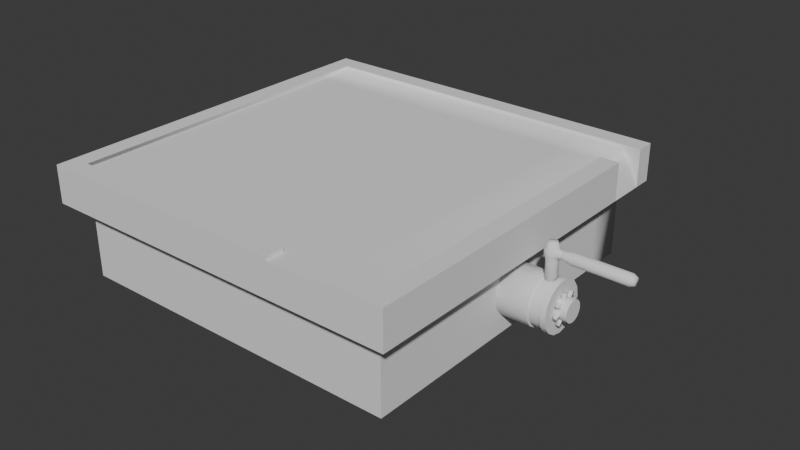 # Source: MapBoard1.blend  (saved by Blender 4.4.32; exported with 4.5.12 LTS)
import bpy
from mathutils import Matrix  # noqa: F401  (used for matrix-valued properties, if any)

bpy.ops.wm.read_factory_settings(use_empty=True)
scene = bpy.context.scene
scene.name = 'Scene'

# ---- collections
col_collection = bpy.data.collections.new('Collection'); scene.collection.children.link(col_collection)

# ---- world
world_world = bpy.data.worlds.new('World'); scene.world = world_world
world_world.use_nodes = True; world_world.node_tree.nodes.clear()
_N = world_world.node_tree.nodes; _L = world_world.node_tree.links
n0 = _N.new('ShaderNodeOutputWorld'); n0.name = 'World Output'; n0.location = (300, 300)
n1 = _N.new('ShaderNodeBackground'); n1.name = 'Background'; n1.location = (10, 300)
n1.inputs[0].default_value = (0.05088, 0.05088, 0.05088, 1.0)
_L.new(n1.outputs[0], n0.inputs[0])
n0.is_active_output = True
world_world.color = (0.05088, 0.05088, 0.05088)
world_world.sun_shadow_jitter_overblur = 0.0

# ---- meshes
me_cube = bpy.data.meshes.new('Cube')
me_cube.from_pydata([(-0.9, -0.9, -0.2), (-0.9, -0.9, 0.0), (-0.9, 0.9, -0.2), (0.9, -0.9, -0.2), (0.9, -0.9, 0.0), (0.9, 0.9, 0.0), (-1.0, 1.0, -0.2), (-1.0, -1.0, -0.2), (1.0, 1.0, -0.2), (1.0, -1.0, -0.2), (-0.9, -0.9, -0.6), (0.9, -0.9, -0.6), (0.9, 0.9, -0.6), (-1.0, -1.0, 0.0), (-1.0, 1.0, 0.0), (1.0, 1.0, 0.0), (1.0, -1.0, 0.0), (-0.9, -0.9, -0.01899), (-0.9, 0.9, -0.01899), (0.9, -0.9, -0.01899), (-1.0, 0.698, -0.2), (-1.0, 0.698, 0.0), (1.0, 0.698, -0.2), (1.0, 0.698, 0.0), (-0.9, 0.698, -0.2), (0.9, 0.698, -0.2), (-0.9, 0.698, -0.6), (0.9, 0.698, -0.6), (-0.9, 0.698, 0.0), (0.9, 0.698, 0.0), (-0.9, 0.698, -0.01899), (0.9, 0.698, -0.01899), (-1.0, 0.9, 0.0), (1.0, 0.9, -0.2), (0.9, 0.9, -0.2), (-0.9, 0.9, 0.0), (-1.0, 0.9, -0.2), (1.0, 0.9, 0.0), (-0.9, 0.9, -0.6), (0.9, 0.9, -0.01899), (0.9457, 0.9006, -0.0655), (0.9664, 0.9006, -0.0993), (0.9664, 0.6986, -0.0993), (0.9457, 0.6986, -0.0655), (0.6574, 1.0, -0.2), (0.6574, 1.0, 0.0), (0.6574, -1.0, -0.2), (0.6574, -1.0, 0.0), (0.6574, -0.9, -0.2), (0.6574, -0.9, -0.6), (0.6574, -0.9, 0.0), (0.6574, -0.9, -0.01899), (0.6574, 0.698, -0.01899), (0.6574, 0.698, -0.6), (0.6574, 0.9, -0.2), (0.6574, 0.9, -0.6), (0.6574, 0.9, 0.0), (0.6574, 0.9, -0.01899), (0.3897, 1.0, -0.2), (0.3897, -1.0, 0.0), (0.3897, -0.9, 0.0), (0.3897, -0.9, -0.01899), (0.3897, 0.698, -0.6), (0.3897, 0.9, -0.2), (0.3897, 0.9, -0.6), (0.3897, 1.0, 0.0), (0.3897, -1.0, -0.2), (0.3897, -0.9, -0.2), (0.3897, -0.9, -0.6), (0.3897, 0.698, -0.01899), (0.3897, 0.9, 0.0), (0.3897, 0.9, -0.01899), (1.0, -1.0, -0.02696), (0.6574, -1.0, -0.01899), (0.3897, -1.0, -0.01899)], [], [(36, 32, 14, 6), (44, 45, 15, 8), (22, 23, 16, 72, 9), (66, 74, 13, 7), (25, 3, 11, 27), (50, 4, 19, 51), (24, 0, 7, 20), (63, 2, 6, 58), (34, 8, 33), (48, 3, 9, 46), (53, 27, 11, 49), (67, 0, 10, 68), (54, 34, 12, 55), (35, 14, 32), (56, 5, 15, 45), (29, 4, 16, 23), (60, 1, 13, 59), (69, 30, 17, 61), (70, 35, 18, 71), (28, 1, 17, 30), (35, 28, 30, 18), (4, 29, 31, 19), (71, 18, 30, 69), (1, 28, 21, 13), (0, 24, 26, 10), (55, 12, 27, 53), (3, 25, 22, 9), (2, 24, 20, 36), (34, 25, 27, 12), (7, 13, 21, 20), (8, 15, 37, 33), (2, 36, 6), (5, 37, 15), (5, 39, 40, 37), (28, 35, 32, 21), (24, 2, 38, 26), (41, 42, 22, 33), (20, 21, 32, 36), (42, 41, 40, 43), (39, 31, 43, 40), (37, 40, 41, 33), (43, 31, 29, 23), (23, 22, 42, 43), (64, 55, 53, 62), (39, 57, 52, 31), (5, 56, 57, 39), (31, 52, 51, 19), (4, 50, 47, 16), (70, 56, 45, 65), (63, 54, 55, 64), (3, 48, 49, 11), (62, 53, 49, 68), (67, 48, 46, 66), (34, 54, 44, 8), (13, 74, 59), (9, 72, 73, 46), (58, 65, 45, 44), (6, 14, 65, 58), (1, 60, 61, 17), (0, 67, 66, 7), (26, 62, 68, 10), (2, 63, 64, 38), (35, 70, 65, 14), (38, 64, 62, 26), (57, 71, 69, 52), (56, 70, 71, 57), (52, 69, 61, 51), (73, 72, 16, 47), (48, 67, 68, 49), (54, 63, 58, 44), (61, 60, 59, 74), (47, 50, 51, 73), (51, 61, 74, 73), (46, 73, 74, 66)])
me_cube.polygons.foreach_set('use_smooth', [True] * 74)
_k = set([(0, 10), (0, 24), (0, 67), (1, 28), (1, 60), (2, 24), (2, 63), (3, 11), (3, 25), (3, 48), (4, 29), (4, 50), (5, 37), (5, 56), (6, 14), (6, 36), (6, 58), (7, 13), (7, 20), (7, 66), (8, 15), (8, 33), (8, 44), (9, 22), (9, 46), (9, 72), (10, 26), (10, 68), (11, 27), (11, 49), (12, 27), (13, 21), (13, 59), (14, 32), (14, 65), (15, 37), (15, 45), (16, 23), (16, 47), (16, 72), (17, 30), (17, 61), (18, 30), (19, 31), (19, 51), (20, 36), (21, 32), (22, 23), (22, 42), (23, 29), (26, 38), (28, 35), (31, 43), (33, 37), (33, 41), (34, 54), (35, 70), (39, 40), (40, 41), (42, 43), (44, 58), (45, 65), (46, 66), (47, 50), (47, 73), (48, 67), (49, 68), (50, 51), (51, 61), (51, 73), (54, 63), (56, 70), (59, 60), (59, 74), (60, 61), (61, 74), (73, 74)])
me_cube.attributes.new('sharp_edge', 'BOOLEAN', 'EDGE').data.foreach_set('value', [ (min(e.vertices), max(e.vertices)) in _k for e in me_cube.edges])
_uv = me_cube.uv_layers.new(name='UVMap')
_uv.uv.foreach_set('vector', [0.375, 0.1875, 0.625, 0.1875, 0.625, 0.25, 0.375, 0.25, 0.375, 0.375, 0.625, 0.375, 0.625, 0.5, 0.375, 0.5, 0.375, 0.625, 0.625, 0.625, 0.625, 0.75, 0.5913, 0.75, 0.375, 0.75, 0.375, 0.9375, 0.574, 0.9375, 0.625, 1.0, 0.375, 1.0, 0.3624, 0.625, 0.3624, 0.7374, 0.3624, 0.7374, 0.3624, 0.625, 0.75, 0.7372, 0.6378, 0.7372, 0.6378, 0.7372, 0.75, 0.7372, 0.1376, 0.625, 0.1376, 0.7374, 0.125, 0.75, 0.125, 0.625, 0.1938, 0.5126, 0.1376, 0.5126, 0.125, 0.5, 0.1875, 0.5, 0.3624, 0.5126, 0.375, 0.5, 0.375, 0.5625, 0.25, 0.7374, 0.3624, 0.7374, 0.375, 0.75, 0.25, 0.75, 0.25, 0.625, 0.3624, 0.625, 0.3624, 0.7374, 0.25, 0.7374, 0.1938, 0.7374, 0.1376, 0.7374, 0.1376, 0.7374, 0.1938, 0.7374, 0.25, 0.5126, 0.3624, 0.5126, 0.3624, 0.5126, 0.25, 0.5126, 0.8622, 0.5128, 0.875, 0.5, 0.875, 0.5625, 0.75, 0.5128, 0.6378, 0.5128, 0.625, 0.5, 0.75, 0.5, 0.6378, 0.625, 0.6378, 0.7372, 0.625, 0.75, 0.625, 0.625, 0.8061, 0.7372, 0.8622, 0.7372, 0.875, 0.75, 0.8125, 0.75, 0.8061, 0.625, 0.8622, 0.625, 0.8622, 0.7372, 0.8061, 0.7372, 0.8061, 0.5128, 0.8622, 0.5128, 0.8622, 0.5128, 0.8061, 0.5128, 0.8622, 0.625, 0.8622, 0.7372, 0.8622, 0.7372, 0.8622, 0.625, 0.8622, 0.5689, 0.8622, 0.625, 0.8622, 0.625, 0.8622, 0.5689, 0.6378, 0.7372, 0.6378, 0.625, 0.6378, 0.625, 0.6378, 0.7372, 0.8061, 0.5689, 0.8622, 0.5689, 0.8622, 0.625, 0.8061, 0.625, 0.8622, 0.7372, 0.8622, 0.625, 0.875, 0.625, 0.875, 0.75, 0.1376, 0.7374, 0.1376, 0.625, 0.1376, 0.625, 0.1376, 0.7374, 0.25, 0.5688, 0.3624, 0.5688, 0.3624, 0.625, 0.25, 0.625, 0.3624, 0.7374, 0.3624, 0.625, 0.375, 0.625, 0.375, 0.75, 0.1376, 0.5688, 0.1376, 0.625, 0.125, 0.625, 0.125, 0.5625, 0.3624, 0.5688, 0.3624, 0.625, 0.3624, 0.625, 0.3624, 0.5688, 0.375, 0.0, 0.625, 0.0, 0.625, 0.125, 0.375, 0.125, 0.375, 0.5, 0.625, 0.5, 0.625, 0.5625, 0.375, 0.5625, 0.1376, 0.5688, 0.125, 0.5625, 0.125, 0.5, 0.6378, 0.5689, 0.625, 0.5625, 0.625, 0.5, 0.6378, 0.5689, 0.6378, 0.5689, 0.3947, 0.3521, 0.625, 0.5625, 0.8622, 0.625, 0.8622, 0.5689, 0.875, 0.5625, 0.875, 0.625, 0.1376, 0.625, 0.1376, 0.5688, 0.1376, 0.5688, 0.1376, 0.625, 0.2676, 0.2387, 0.2676, 0.2622, 0.0, 0.0, 0.0, 0.0, 0.375, 0.125, 0.625, 0.125, 0.625, 0.1875, 0.375, 0.1875, 0.2676, 0.2622, 0.2676, 0.2387, 0.3947, 0.3521, 0.3947, 0.3868, 0.6378, 0.5689, 0.6378, 0.625, 0.3947, 0.3868, 0.3947, 0.3521, 0.625, 0.5625, 0.3947, 0.3521, 0.2676, 0.2387, 0.0, 0.0, 0.3947, 0.3868, 0.6378, 0.625, 0.6378, 0.625, 0.625, 0.625, 0.625, 0.625, 0.375, 0.625, 0.2676, 0.2622, 0.3947, 0.3868, 0.1938, 0.5688, 0.25, 0.5688, 0.25, 0.625, 0.1938, 0.625, 0.6378, 0.5689, 0.75, 0.5689, 0.75, 0.625, 0.6378, 0.625, 0.6378, 0.5128, 0.75, 0.5128, 0.75, 0.5128, 0.6378, 0.5128, 0.6378, 0.625, 0.75, 0.625, 0.75, 0.7372, 0.6378, 0.7372, 0.6378, 0.7372, 0.75, 0.7372, 0.75, 0.75, 0.625, 0.75, 0.8061, 0.5128, 0.75, 0.5128, 0.75, 0.5, 0.8125, 0.5, 0.1938, 0.5126, 0.25, 0.5126, 0.25, 0.5126, 0.1938, 0.5126, 0.3624, 0.7374, 0.25, 0.7374, 0.25, 0.7374, 0.3624, 0.7374, 0.1938, 0.625, 0.25, 0.625, 0.25, 0.7374, 0.1938, 0.7374, 0.1938, 0.7374, 0.25, 0.7374, 0.25, 0.75, 0.1875, 0.75, 0.3624, 0.5126, 0.25, 0.5126, 0.25, 0.5, 0.375, 0.5, 0.625, 1.0, 0.574, 0.9375, 0.625, 0.9375, 0.375, 0.75, 0.5913, 0.75, 0.5724, 0.875, 0.375, 0.875, 0.375, 0.3125, 0.625, 0.3125, 0.625, 0.375, 0.375, 0.375, 0.375, 0.25, 0.625, 0.25, 0.625, 0.3125, 0.375, 0.3125, 0.8622, 0.7372, 0.8061, 0.7372, 0.8061, 0.7372, 0.8622, 0.7372, 0.1376, 0.7374, 0.1938, 0.7374, 0.1875, 0.75, 0.125, 0.75, 0.1376, 0.625, 0.1938, 0.625, 0.1938, 0.7374, 0.1376, 0.7374, 0.1376, 0.5126, 0.1938, 0.5126, 0.1938, 0.5126, 0.1376, 0.5126, 0.8622, 0.5128, 0.8061, 0.5128, 0.8125, 0.5, 0.875, 0.5, 0.1376, 0.5688, 0.1938, 0.5688, 0.1938, 0.625, 0.1376, 0.625, 0.75, 0.5689, 0.8061, 0.5689, 0.8061, 0.625, 0.75, 0.625, 0.75, 0.5128, 0.8061, 0.5128, 0.8061, 0.5128, 0.75, 0.5128, 0.75, 0.625, 0.8061, 0.625, 0.8061, 0.7372, 0.75, 0.7372, 0.5724, 0.875, 0.5913, 0.75, 0.625, 0.75, 0.625, 0.875, 0.25, 0.7374, 0.1938, 0.7374, 0.1938, 0.7374, 0.25, 0.7374, 0.25, 0.5126, 0.1938, 0.5126, 0.1875, 0.5, 0.25, 0.5, 0.8061, 0.7372, 0.8061, 0.7372, 0.625, 0.9375, 0.574, 0.9375, 0.625, 0.875, 0.75, 0.7372, 0.75, 0.7372, 0.5724, 0.875, 0.75, 0.7372, 0.8061, 0.7372, 0.574, 0.9375, 0.5724, 0.875, 0.375, 0.875, 0.5724, 0.875, 0.574, 0.9375, 0.375, 0.9375])
me_cube.update()
me_cube.normals_split_custom_set([tuple(v) for v in zip(*[iter([-1.0, 0.0, 0.0, -1.0, 0.0, 0.0, -1.0, 0.0, 0.0, -1.0, 0.0, 0.0, 0.0, 1.0, 0.0, 0.0, 1.0, 0.0, 0.0, 1.0, 0.0, 0.0, 1.0, 0.0, 1.0, 0.0, 0.0, 1.0, 0.0, 0.0, 1.0, 0.0, 0.0, 1.0, 0.0, 0.0, 1.0, 0.0, 0.0, 0.0, -1.0, 0.0, 0.0, -1.0, 0.0, 0.0, -1.0, 0.0, 0.0, -1.0, 0.0, 1.0, 0.0, 0.0, 1.0, 0.0, 0.0, 1.0, 0.0, 0.0, 1.0, 0.0, 0.0, 0.0, 1.0, 0.0, -0.7071, 0.7071, 0.0, -0.7071, 0.7071, 0.0, 0.0, 1.0, 0.0, 0.0, 0.0, -1.0, 0.0, 0.0, -1.0, 0.0, 0.0, -1.0, 0.0, 0.0, -1.0, 0.0, 0.0, -1.0, 0.0, 0.0, -1.0, 0.0, 0.0, -1.0, 0.0, 0.0, -1.0, 0.0, 0.0, -1.0, 0.0, 0.0, -1.0, 0.0, 0.0, -1.0, 0.0, 0.0, -1.0, 0.0, 0.0, -1.0, 0.0, 0.0, -1.0, 0.0, 0.0, -1.0, 0.0, 0.0, -1.0, 0.0, 0.0, -1.0, 0.0, 0.0, -1.0, 0.0, 0.0, -1.0, 0.0, -1.0, 0.0, 0.0, -1.0, 0.0, 0.0, -1.0, 0.0, 0.0, -1.0, 0.0, 0.0, 1.0, 0.0, 0.7071, 0.7071, 0.0, 0.5774, 0.5774, -0.5774, 0.0, 0.7071, -0.7071, 0.0, 0.0, 1.0, 0.0, 0.0, 1.0, 0.0, 0.0, 1.0, 0.0, 0.0, 1.0, 0.0, 0.0, 1.0, 0.0, 0.0, 1.0, 0.0, 0.0, 1.0, 0.0, 0.0, 1.0, 0.0, 0.0, 1.0, 0.0, 0.0, 1.0, 0.0, 0.0, 1.0, 0.0, 0.0, 1.0, 0.0, 0.0, 1.0, 0.0, 0.0, 1.0, 0.0, 0.0, 1.0, -6.251e-09, -2.074e-08, 1.0, 2.711e-09, -1.844e-08, 1.0, 5.423e-09, 0.0, 1.0, -1.035e-08, 0.0, 1.0, 0.0, -1.0, 0.0, 0.7071, -0.7071, 0.0, 0.5774, -0.5774, 0.5774, -1.522e-09, -0.7071, 0.7071, 1.0, 0.0, 0.0, 0.7071, 0.7071, 0.0, 0.7071, 0.7071, 0.0, 1.0, 0.0, 0.0, 0.7071, -0.7071, 0.0, 1.0, 0.0, 0.0, 1.0, 0.0, 0.0, 0.5774, -0.5774, 0.5774, -0.7071, 0.7071, 0.0, -0.7076, 0.7066, 0.005518, -0.5542, 0.8323, 0.006501, -0.7071, 0.7071, 0.0, -1.522e-09, -0.7071, 0.7071, 0.5774, -0.5774, 0.5774, 2.711e-09, -1.844e-08, 1.0, -6.251e-09, -2.074e-08, 1.0, 0.0, 0.0, 1.0, 0.0, 0.0, 1.0, 0.0, 0.0, 1.0, 0.0, 0.0, 1.0, -1.0, 0.0, 0.0, -1.0, 0.0, 0.0, -1.0, 0.0, 0.0, -1.0, 0.0, 0.0, 0.0, 0.7071, -0.7071, 0.5774, 0.5774, -0.5774, 0.0, 0.0, -1.0, 0.0, 0.0, -1.0, 0.0, 0.0, -1.0, 0.0, 0.0, -1.0, 0.0, 0.0, -1.0, 0.0, 0.0, -1.0, 0.0, 0.0, -1.0, 0.0, 0.0, -1.0, 0.0, 0.0, -1.0, 0.0, 0.0, -1.0, 0.7071, 0.7071, 0.0, 1.0, 0.0, 0.0, 1.0, 0.0, 0.0, 0.5774, 0.5774, -0.5774, -1.0, 0.0, 0.0, -1.0, 0.0, 0.0, -1.0, 0.0, 0.0, -1.0, 0.0, 0.0, 1.0, 0.0, 0.0, 1.0, 0.0, 0.0, 1.0, 0.0, 0.0, 1.0, 0.0, 0.0, 0.0, 0.0, -1.0, 0.0, 0.0, -1.0, 0.0, 0.0, -1.0, 0.0, 0.0, 1.0, 0.0, 0.0, 1.0, 0.0, 0.0, 1.0, 0.0007417, -1.0, -0.003905, 0.2314, -0.806, 0.5448, -0.007516, -1.0, -0.004269, -0.005545, -1.0, -0.005044, 0.0, 0.0, 1.0, 0.0, 0.0, 1.0, 0.0, 0.0, 1.0, 0.0, 0.0, 1.0, -1.0, 0.0, 0.0, -0.7071, 0.7071, 0.0, -0.5774, 0.5774, -0.5774, -1.0, 0.0, 0.0, 0.9066, 2.545e-08, 0.4221, 0.9067, 2.537e-08, 0.4218, 0.9487, 0.0, 0.3162, 0.9487, 0.0, 0.3162, -1.0, 0.0, 0.0, -1.0, 0.0, 0.0, -1.0, 0.0, 0.0, -1.0, 0.0, 0.0, 0.9067, 2.537e-08, 0.4218, 0.9066, 2.545e-08, 0.4221, 0.7882, 1.011e-08, 0.6154, 0.7878, 9.837e-09, 0.616, 0.2314, -0.806, 0.5448, 0.2542, -2.086e-08, 0.9671, 0.7878, 9.837e-09, 0.616, 0.7882, 1.011e-08, 0.6154, -0.005545, -1.0, -0.005044, -0.007516, -1.0, -0.004269, -0.01447, -0.9999, -0.001531, -0.01447, -0.9999, -0.001531, 0.007516, 1.0, 0.004268, -0.5542, 0.8323, 0.006501, -0.7076, 0.7066, 0.005518, 0.005544, 1.0, 0.005044, 0.005544, 1.0, 0.005044, 0.01447, 0.9999, 0.001531, 0.01447, 0.9999, 0.001531, 0.007516, 1.0, 0.004268, 0.0, 0.7071, -0.7071, 0.0, 0.7071, -0.7071, 0.0, 0.0, -1.0, 0.0, 0.0, -1.0, 0.2314, -0.806, 0.5448, -4.881e-09, -0.7071, 0.7071, -9.982e-09, -1.844e-08, 1.0, 0.2542, -2.086e-08, 0.9671, 0.0007417, -1.0, -0.003905, 0.0, -1.0, 0.0, -4.881e-09, -0.7071, 0.7071, 0.2314, -0.806, 0.5448, 0.2542, -2.086e-08, 0.9671, -9.982e-09, -1.844e-08, 1.0, -1.306e-08, 0.0, 1.0, 0.0, 0.0, 1.0, 0.0, 0.0, 1.0, 0.0, 0.0, 1.0, 0.0, 0.0, 1.0, 0.0, 0.0, 1.0, 0.0, 0.0, 1.0, 0.0, 0.0, 1.0, 0.0, 0.0, 1.0, 0.0, 0.0, 1.0, 0.0, 1.0, 0.0, 0.0, 1.0, 0.0, 0.0, 0.7071, -0.7071, 0.0, 0.7071, -0.7071, 0.0, -1.0, 0.0, 0.0, -1.0, 0.0, 0.0, -1.0, 0.0, 0.0, -1.0, 0.0, 0.0, 0.0, -1.0, 0.0, 0.0, -1.0, 0.0, 0.0, -1.0, 0.0, 0.0, -1.0, 0.0, 0.0, -1.0, 0.0, 0.0, -1.0, 0.0, 0.0, -1.0, 0.0, 0.0, -1.0, 0.0, 0.0, -1.0, 0.0, 0.0, -1.0, 0.0, 0.0, -1.0, 0.0, 0.0, -1.0, 0.0, -1.0, 0.0, 0.0, -1.0, 0.0, 0.0, -1.0, 0.0, 0.0, -1.0, 0.0, 0.0, -1.0, 0.0, 0.0, -1.0, 0.0, 0.0, -1.0, 0.0, 0.0, 1.0, 0.0, 0.0, 1.0, 0.0, 0.0, 1.0, 0.0, 0.0, 1.0, 0.0, 0.0, 1.0, 0.0, 0.0, 1.0, 0.0, 0.0, 1.0, 0.0, 0.0, 1.0, 0.0, 0.7071, 0.7071, 0.0, 0.0, 1.0, 0.0, 0.0, 1.0, 0.0, 0.7071, 0.7071, 0.0, 0.0, 0.0, -1.0, 0.0, 0.0, -1.0, 0.0, 0.0, -1.0, 0.0, 0.0, -1.0, 0.0, 0.0, -1.0, 0.0, 0.0, -1.0, 0.0, 0.0, -1.0, 0.0, 0.0, -1.0, -0.7071, 0.7071, 0.0, 0.0, 1.0, 0.0, 0.0, 0.7071, -0.7071, -0.5774, 0.5774, -0.5774, 0.0, 0.0, 1.0, 0.0, 0.0, 1.0, 0.0, 0.0, 1.0, 0.0, 0.0, 1.0, -0.5774, 0.5774, -0.5774, 0.0, 0.7071, -0.7071, 0.0, 0.0, -1.0, 0.0, 0.0, -1.0, -4.881e-09, -0.7071, 0.7071, -1.522e-09, -0.7071, 0.7071, -6.251e-09, -2.074e-08, 1.0, -9.982e-09, -1.844e-08, 1.0, 0.0, -1.0, 0.0, 0.0, -1.0, 0.0, -1.522e-09, -0.7071, 0.7071, -4.881e-09, -0.7071, 0.7071, -9.982e-09, -1.844e-08, 1.0, -6.251e-09, -2.074e-08, 1.0, -1.035e-08, 0.0, 1.0, -1.306e-08, 0.0, 1.0, 0.0, -1.0, 0.0, 0.0, -1.0, 0.0, 0.0, -1.0, 0.0, 0.0, -1.0, 0.0, 0.0, -1.0, 0.0, 0.0, -1.0, 0.0, 0.0, -1.0, 0.0, 0.0, -1.0, 0.0, 0.0, 0.0, -1.0, 0.0, 0.0, -1.0, 0.0, 0.0, -1.0, 0.0, 0.0, -1.0, 1.0, 0.0, 0.0, 1.0, 0.0, 0.0, 1.0, 0.0, 0.0, 1.0, 0.0, 0.0, -1.0, -3.632e-07, 0.0, -1.0, -3.632e-07, 0.0, -1.0, -3.632e-07, 0.0, -1.0, -3.632e-07, 0.0, -1.304e-08, -3.725e-08, 1.0, -1.304e-08, -3.725e-08, 1.0, -1.304e-08, -3.725e-08, 1.0, -1.304e-08, -3.725e-08, 1.0, 0.0, -1.0, 0.0, 0.0, -1.0, 0.0, 0.0, -1.0, 0.0, 0.0, -1.0, 0.0])] * 3)])
me_cylinder = bpy.data.meshes.new('Cylinder')
me_cylinder.from_pydata([(-0.1306, 0.1306, 0.0), (0.258, 0.05557, -1.709e-09), (-0.1306, 0.1206, -0.04997), (0.258, 0.05134, -0.02127), (-0.1306, 0.09232, -0.09232), (0.258, 0.0393, -0.0393), (-0.1306, 0.04997, -0.1206), (0.258, 0.02127, -0.05134), (-0.1306, 5.798e-17, -0.1306), (0.258, 5.798e-17, -0.05557), (-0.1306, -0.04997, -0.1206), (0.258, -0.02127, -0.05134), (-0.1306, -0.09232, -0.09232), (0.258, -0.0393, -0.0393), (-0.1306, -0.1206, -0.04997), (0.258, -0.05134, -0.02127), (-0.1306, -0.1306, 0.0), (0.258, -0.05557, -1.709e-09), (-0.1306, -0.1206, 0.04997), (0.258, -0.05134, 0.02127), (-0.1306, -0.09232, 0.09232), (0.258, -0.0393, 0.0393), (-0.1306, -0.04997, 0.1206), (0.258, -0.02127, 0.05134), (-0.1306, 5.798e-17, 0.1306), (0.258, 5.798e-17, 0.05557), (-0.1306, 0.04997, 0.1206), (0.258, 0.02127, 0.05134), (-0.1306, 0.09232, 0.09232), (0.258, 0.0393, 0.0393), (-0.1306, 0.1206, 0.04997), (0.258, 0.05134, 0.02127), (0.1622, 0.1212, -2.138e-10), (0.1622, 0.112, -0.04638), (0.1622, 0.08569, -0.08569), (0.1622, 0.04638, -0.112), (0.1622, 5.798e-17, -0.1212), (0.1622, -0.04638, -0.112), (0.1622, -0.08569, -0.08569), (0.1622, -0.112, -0.04638), (0.1622, -0.1212, -2.138e-10), (0.1622, -0.112, 0.04638), (0.1622, -0.08569, 0.08569), (0.1622, -0.04638, 0.112), (0.1622, 5.798e-17, 0.1212), (0.1622, 0.04638, 0.112), (0.1622, 0.08569, 0.08569), (0.1622, 0.112, 0.04638), (0.2279, 0.1212, -2.138e-10), (0.2279, 0.1206, -0.04997), (0.2279, 0.09232, -0.09232), (0.2279, 0.04997, -0.1206), (0.2279, 5.798e-17, -0.1306), (0.2279, -0.04997, -0.1206), (0.2279, -0.09232, -0.09232), (0.2279, -0.1206, -0.04997), (0.2279, -0.1306, 0.0), (0.2279, -0.1206, 0.04997), (0.2279, -0.09232, 0.09232), (0.2279, -0.04997, 0.1206), (0.2279, 5.798e-17, 0.1306), (0.2279, 0.04997, 0.1206), (0.2279, 0.09232, 0.09232), (0.2279, 0.1206, 0.04997), (0.1622, 0.1206, 0.04997), (0.1622, 0.1306, 0.0), (0.1622, 0.09232, 0.09232), (0.1622, 0.04997, 0.1206), (0.1622, 5.798e-17, 0.1306), (0.1622, -0.04997, 0.1206), (0.1622, -0.09232, 0.09232), (0.1622, -0.1206, 0.04997), (0.1622, -0.1306, 0.0), (0.1622, -0.1206, -0.04997), (0.1622, -0.09232, -0.09232), (0.1622, -0.04997, -0.1206), (0.1622, 5.798e-17, -0.1306), (0.1622, 0.04997, -0.1206), (0.1622, 0.09232, -0.09232), (0.1622, 0.1206, -0.04997), (0.2279, 0.112, 0.04638), (0.2279, 0.1306, 0.0), (0.2279, 0.08569, 0.08569), (0.2279, 0.04638, 0.112), (0.2279, 5.798e-17, 0.1212), (0.2279, -0.04638, 0.112), (0.2279, -0.08569, 0.08569), (0.2279, -0.112, 0.04638), (0.2279, -0.1212, -2.138e-10), (0.2279, -0.112, -0.04638), (0.2279, -0.08569, -0.08569), (0.2279, -0.04638, -0.112), (0.2279, 5.798e-17, -0.1212), (0.2279, 0.04638, -0.112), (0.2279, 0.08569, -0.08569), (0.2279, 0.112, -0.04638), (0.258, 0.1206, -0.04997), (0.258, 0.1306, 0.0), (0.258, 0.09232, -0.09232), (0.258, 0.04997, -0.1206), (0.258, 5.798e-17, -0.1306), (0.258, -0.04997, -0.1206), (0.258, -0.09232, -0.09232), (0.258, -0.1206, -0.04997), (0.258, -0.1306, 0.0), (0.258, -0.1206, 0.04997), (0.258, -0.09232, 0.09232), (0.258, -0.04997, 0.1206), (0.258, 5.798e-17, 0.1306), (0.258, 0.04997, 0.1206), (0.258, 0.09232, 0.09232), (0.258, 0.1206, 0.04997), (0.3167, 0.05134, -0.02127), (0.3167, 0.05557, -1.709e-09), (0.3167, 0.0393, -0.0393), (0.3167, 0.02127, -0.05134), (0.3167, -5.149e-09, -0.05557), (0.3167, -0.02127, -0.05134), (0.3167, -0.0393, -0.0393), (0.3167, -0.05134, -0.02127), (0.3167, -0.05557, -1.709e-09), (0.3167, -0.05134, 0.02127), (0.3167, -0.0393, 0.0393), (0.3167, -0.02127, 0.05134), (0.3167, -5.149e-09, 0.05557), (0.3167, 0.02127, 0.05134), (0.3167, 0.0393, 0.0393), (0.3167, 0.05134, 0.02127), (0.2663, 0.02127, 0.05134), (0.2834, 0.02127, 0.05134), (0.2834, 0.0393, 0.0393), (0.2663, 0.0393, 0.0393), (0.2663, -0.0393, -0.0393), (0.2834, -0.0393, -0.0393), (0.2834, -0.05134, -0.02127), (0.2663, -0.05134, -0.02127), (0.2834, 0.05134, 0.02127), (0.2663, 0.05134, 0.02127), (0.2834, -0.05557, -1.709e-09), (0.2663, -0.05557, -1.709e-09), (0.2663, 0.05557, -1.709e-09), (0.2834, 0.05557, -1.709e-09), (0.2834, 0.05134, -0.02127), (0.2663, 0.05134, -0.02127), (0.2834, -0.05134, 0.02127), (0.2663, -0.05134, 0.02127), (0.2834, 0.0393, -0.0393), (0.2663, 0.0393, -0.0393), (0.2834, -0.0393, 0.0393), (0.2663, -0.0393, 0.0393), (0.2834, 0.02127, -0.05134), (0.2663, 0.02127, -0.05134), (0.2834, -0.02127, 0.05134), (0.2663, -0.02127, 0.05134), (0.2834, -3.432e-09, -0.05557), (0.2663, -1.716e-09, -0.05557), (0.2834, -3.432e-09, 0.05557), (0.2663, -1.716e-09, 0.05557), (0.2834, -0.02127, -0.05134), (0.2663, -0.02127, -0.05134), (0.2663, 0.03649, 0.07412), (0.2834, 0.03649, 0.07412), (0.2834, 0.05452, 0.06207), (0.2663, 0.05452, 0.06207), (0.2663, -0.05452, -0.06207), (0.2834, -0.05452, -0.06207), (0.2834, -0.07821, -0.02661), (0.2663, -0.07821, -0.02661), (0.2834, 0.07821, 0.02661), (0.2663, 0.07821, 0.02661), (0.2834, -0.08244, -0.005345), (0.2663, -0.08244, -0.005345), (0.2663, 0.08244, 0.005345), (0.2834, 0.08244, 0.005345), (0.2834, 0.07412, -0.03649), (0.2663, 0.07412, -0.03649), (0.2834, -0.07412, 0.03649), (0.2663, -0.07412, 0.03649), (0.2834, 0.06207, -0.05452), (0.2663, 0.06207, -0.05452), (0.2834, -0.06207, 0.05452), (0.2663, -0.06207, 0.05452), (0.2834, 0.02661, -0.07821), (0.2663, 0.02661, -0.07821), (0.2834, -0.02661, 0.07821), (0.2663, -0.02661, 0.07821), (0.2834, 0.005345, -0.08244), (0.2663, 0.005345, -0.08244), (0.2834, -0.005345, 0.08244), (0.2663, -0.005345, 0.08244), (0.2834, -0.03649, -0.07412), (0.2663, -0.03649, -0.07412)], [], [(81, 97, 96, 49), (49, 96, 98, 50), (50, 98, 99, 51), (51, 99, 100, 52), (52, 100, 101, 53), (53, 101, 102, 54), (54, 102, 103, 55), (55, 103, 104, 56), (56, 104, 105, 57), (57, 105, 106, 58), (58, 106, 107, 59), (59, 107, 108, 60), (60, 108, 109, 61), (61, 109, 110, 62), (130, 129, 125, 126), (62, 110, 111, 63), (63, 111, 97, 81), (0, 2, 4, 6, 8, 10, 12, 14, 16, 18, 20, 22, 24, 26, 28, 30), (30, 64, 65, 0), (28, 66, 64, 30), (26, 67, 66, 28), (24, 68, 67, 26), (22, 69, 68, 24), (20, 70, 69, 22), (18, 71, 70, 20), (16, 72, 71, 18), (14, 73, 72, 16), (12, 74, 73, 14), (10, 75, 74, 12), (8, 76, 75, 10), (6, 77, 76, 8), (4, 78, 77, 6), (2, 79, 78, 4), (0, 65, 79, 2), (47, 80, 48, 32), (46, 82, 80, 47), (45, 83, 82, 46), (44, 84, 83, 45), (43, 85, 84, 44), (42, 86, 85, 43), (41, 87, 86, 42), (40, 88, 87, 41), (39, 89, 88, 40), (38, 90, 89, 39), (37, 91, 90, 38), (36, 92, 91, 37), (35, 93, 92, 36), (34, 94, 93, 35), (33, 95, 94, 34), (32, 48, 95, 33), (47, 32, 65, 64), (46, 47, 64, 66), (45, 46, 66, 67), (44, 45, 67, 68), (43, 44, 68, 69), (42, 43, 69, 70), (41, 42, 70, 71), (40, 41, 71, 72), (39, 40, 72, 73), (38, 39, 73, 74), (37, 38, 74, 75), (36, 37, 75, 76), (35, 36, 76, 77), (34, 35, 77, 78), (33, 34, 78, 79), (32, 33, 79, 65), (48, 80, 63, 81), (80, 82, 62, 63), (82, 83, 61, 62), (83, 84, 60, 61), (84, 85, 59, 60), (85, 86, 58, 59), (86, 87, 57, 58), (87, 88, 56, 57), (88, 89, 55, 56), (89, 90, 54, 55), (90, 91, 53, 54), (91, 92, 52, 53), (92, 93, 51, 52), (93, 94, 50, 51), (94, 95, 49, 50), (95, 48, 81, 49), (1, 3, 96, 97), (3, 5, 98, 96), (5, 7, 99, 98), (7, 9, 100, 99), (9, 11, 101, 100), (11, 13, 102, 101), (13, 15, 103, 102), (15, 17, 104, 103), (17, 19, 105, 104), (19, 21, 106, 105), (21, 23, 107, 106), (23, 25, 108, 107), (25, 27, 109, 108), (27, 29, 110, 109), (29, 31, 111, 110), (31, 1, 97, 111), (112, 113, 127, 126, 125, 124, 123, 122, 121, 120, 119, 118, 117, 116, 115, 114), (134, 133, 118, 119), (136, 130, 126, 127), (138, 134, 119, 120), (142, 141, 113, 112), (141, 136, 127, 113), (144, 138, 120, 121), (146, 142, 112, 114), (148, 144, 121, 122), (150, 146, 114, 115), (152, 148, 122, 123), (154, 150, 115, 116), (156, 152, 123, 124), (158, 154, 116, 117), (129, 156, 124, 125), (133, 158, 117, 118), (13, 11, 159, 132), (135, 134, 166, 167), (27, 25, 157, 128), (128, 157, 156, 129), (11, 9, 155, 159), (159, 155, 154, 158), (25, 23, 153, 157), (144, 148, 180, 176), (9, 7, 151, 155), (158, 133, 165, 190), (23, 21, 149, 153), (153, 149, 148, 152), (7, 5, 147, 151), (151, 147, 146, 150), (21, 19, 145, 149), (149, 145, 177, 181), (5, 3, 143, 147), (146, 147, 179, 178), (19, 17, 139, 145), (145, 139, 138, 144), (1, 31, 137, 140), (132, 159, 191, 164), (3, 1, 140, 143), (143, 140, 141, 142), (17, 15, 135, 139), (133, 132, 164, 165), (31, 29, 131, 137), (137, 131, 130, 136), (15, 13, 132, 135), (135, 132, 133, 134), (29, 27, 128, 131), (159, 158, 190, 191), (164, 191, 190, 165), (189, 185, 184, 188), (187, 183, 182, 186), (181, 177, 176, 180), (179, 175, 174, 178), (172, 169, 168, 173), (171, 167, 166, 170), (163, 160, 161, 162), (148, 149, 181, 180), (147, 143, 175, 179), (131, 128, 160, 163), (142, 146, 178, 174), (137, 136, 168, 169), (129, 130, 162, 161), (151, 150, 182, 183), (138, 139, 171, 170), (157, 153, 185, 189), (153, 152, 184, 185), (140, 137, 169, 172), (152, 156, 188, 184), (136, 141, 173, 168), (141, 140, 172, 173), (155, 151, 183, 187), (154, 155, 187, 186), (150, 154, 186, 182), (128, 129, 161, 160), (143, 142, 174, 175), (156, 157, 189, 188), (139, 135, 167, 171), (130, 131, 163, 162), (134, 138, 170, 166), (145, 144, 176, 177)])
me_cylinder.polygons.foreach_set('use_smooth', [True] * 178)
_k = set([(1, 3), (1, 31), (3, 5), (5, 7), (7, 9), (9, 11), (11, 13), (13, 15), (15, 17), (17, 19), (19, 21), (21, 23), (23, 25), (25, 27), (27, 29), (29, 31), (32, 33), (32, 47), (33, 34), (34, 35), (35, 36), (36, 37), (37, 38), (38, 39), (39, 40), (40, 41), (41, 42), (42, 43), (43, 44), (44, 45), (45, 46), (46, 47), (48, 80), (48, 95), (49, 50), (49, 81), (50, 51), (51, 52), (52, 53), (53, 54), (54, 55), (55, 56), (56, 57), (57, 58), (58, 59), (59, 60), (60, 61), (61, 62), (62, 63), (63, 81), (64, 65), (64, 66), (65, 79), (66, 67), (67, 68), (68, 69), (69, 70), (70, 71), (71, 72), (72, 73), (73, 74), (74, 75), (75, 76), (76, 77), (77, 78), (78, 79), (80, 82), (82, 83), (83, 84), (84, 85), (85, 86), (86, 87), (87, 88), (88, 89), (89, 90), (90, 91), (91, 92), (92, 93), (93, 94), (94, 95), (96, 97), (96, 98), (97, 111), (98, 99), (99, 100), (100, 101), (101, 102), (102, 103), (103, 104), (104, 105), (105, 106), (106, 107), (107, 108), (108, 109), (109, 110), (110, 111), (112, 113), (112, 114), (113, 127), (114, 115), (115, 116), (116, 117), (117, 118), (118, 119), (119, 120), (120, 121), (121, 122), (122, 123), (123, 124), (124, 125), (125, 126), (126, 127), (128, 129), (128, 131), (128, 157), (129, 130), (129, 156), (130, 131), (130, 136), (131, 137), (132, 133), (132, 135), (132, 159), (133, 134), (133, 158), (134, 135), (134, 138), (135, 139), (136, 137), (136, 141), (137, 140), (138, 139), (138, 144), (139, 145), (140, 141), (140, 143), (141, 142), (142, 143), (142, 146), (143, 147), (144, 145), (144, 148), (145, 149), (146, 147), (146, 150), (147, 151), (148, 149), (148, 152), (149, 153), (150, 151), (150, 154), (151, 155), (152, 153), (152, 156), (153, 157), (154, 155), (154, 158), (155, 159), (156, 157), (158, 159)])
me_cylinder.attributes.new('sharp_edge', 'BOOLEAN', 'EDGE').data.foreach_set('value', [ (min(e.vertices), max(e.vertices)) in _k for e in me_cylinder.edges])
_uv = me_cylinder.uv_layers.new(name='UVMap')
_uv.uv.foreach_set('vector', [1.0, 0.92, 1.0, 1.0, 0.9375, 1.0, 0.9375, 0.92, 0.9375, 0.92, 0.9375, 1.0, 0.875, 1.0, 0.875, 0.92, 0.875, 0.92, 0.875, 1.0, 0.8125, 1.0, 0.8125, 0.92, 0.8125, 0.92, 0.8125, 1.0, 0.75, 1.0, 0.75, 0.92, 0.75, 0.92, 0.75, 1.0, 0.6875, 1.0, 0.6875, 0.92, 0.6875, 0.92, 0.6875, 1.0, 0.625, 1.0, 0.625, 0.92, 0.625, 0.92, 0.625, 1.0, 0.5625, 1.0, 0.5625, 0.92, 0.5625, 0.92, 0.5625, 1.0, 0.5, 1.0, 0.5, 0.92, 0.5, 0.92, 0.5, 1.0, 0.4375, 1.0, 0.4375, 0.92, 0.4375, 0.92, 0.4375, 1.0, 0.375, 1.0, 0.375, 0.92, 0.375, 0.92, 0.375, 1.0, 0.3125, 1.0, 0.3125, 0.92, 0.3125, 0.92, 0.3125, 1.0, 0.25, 1.0, 0.25, 0.92, 0.25, 0.92, 0.25, 1.0, 0.1875, 1.0, 0.1875, 0.92, 0.1875, 0.92, 0.1875, 1.0, 0.125, 1.0, 0.125, 0.92, 0.1778, 0.3222, 0.1556, 0.2891, 0.1556, 0.2891, 0.1778, 0.3222, 0.125, 0.92, 0.125, 1.0, 0.0625, 1.0, 0.0625, 0.92, 0.0625, 0.92, 0.0625, 1.0, 0.0, 1.0, 0.0, 0.92, 0.75, 0.49, 0.8418, 0.4717, 0.9197, 0.4197, 0.9717, 0.3418, 0.99, 0.25, 0.9717, 0.1582, 0.9197, 0.08029, 0.8418, 0.02827, 0.75, 0.01, 0.6582, 0.02827, 0.5803, 0.08029, 0.5283, 0.1582, 0.51, 0.25, 0.5283, 0.3418, 0.5803, 0.4197, 0.6582, 0.4717, 0.0625, 0.5, 0.0625, 0.84, 0.0, 0.84, 0.0, 0.5, 0.125, 0.5, 0.125, 0.84, 0.0625, 0.84, 0.0625, 0.5, 0.1875, 0.5, 0.1875, 0.84, 0.125, 0.84, 0.125, 0.5, 0.25, 0.5, 0.25, 0.84, 0.1875, 0.84, 0.1875, 0.5, 0.3125, 0.5, 0.3125, 0.84, 0.25, 0.84, 0.25, 0.5, 0.375, 0.5, 0.375, 0.84, 0.3125, 0.84, 0.3125, 0.5, 0.4375, 0.5, 0.4375, 0.84, 0.375, 0.84, 0.375, 0.5, 0.5, 0.5, 0.5, 0.84, 0.4375, 0.84, 0.4375, 0.5, 0.5625, 0.5, 0.5625, 0.84, 0.5, 0.84, 0.5, 0.5, 0.625, 0.5, 0.625, 0.84, 0.5625, 0.84, 0.5625, 0.5, 0.6875, 0.5, 0.6875, 0.84, 0.625, 0.84, 0.625, 0.5, 0.75, 0.5, 0.75, 0.84, 0.6875, 0.84, 0.6875, 0.5, 0.8125, 0.5, 0.8125, 0.84, 0.75, 0.84, 0.75, 0.5, 0.875, 0.5, 0.875, 0.84, 0.8125, 0.84, 0.8125, 0.5, 0.9375, 0.5, 0.9375, 0.84, 0.875, 0.84, 0.875, 0.5, 1.0, 0.5, 1.0, 0.84, 0.9375, 0.84, 0.9375, 0.5, 0.0625, 0.84, 0.0625, 0.92, 0.0, 0.92, 0.0, 0.84, 0.125, 0.84, 0.125, 0.92, 0.0625, 0.92, 0.0625, 0.84, 0.1875, 0.84, 0.1875, 0.92, 0.125, 0.92, 0.125, 0.84, 0.25, 0.84, 0.25, 0.92, 0.1875, 0.92, 0.1875, 0.84, 0.3125, 0.84, 0.3125, 0.92, 0.25, 0.92, 0.25, 0.84, 0.375, 0.84, 0.375, 0.92, 0.3125, 0.92, 0.3125, 0.84, 0.4375, 0.84, 0.4375, 0.92, 0.375, 0.92, 0.375, 0.84, 0.5, 0.84, 0.5, 0.92, 0.4375, 0.92, 0.4375, 0.84, 0.5625, 0.84, 0.5625, 0.92, 0.5, 0.92, 0.5, 0.84, 0.625, 0.84, 0.625, 0.92, 0.5625, 0.92, 0.5625, 0.84, 0.6875, 0.84, 0.6875, 0.92, 0.625, 0.92, 0.625, 0.84, 0.75, 0.84, 0.75, 0.92, 0.6875, 0.92, 0.6875, 0.84, 0.8125, 0.84, 0.8125, 0.92, 0.75, 0.92, 0.75, 0.84, 0.875, 0.84, 0.875, 0.92, 0.8125, 0.92, 0.8125, 0.84, 0.9375, 0.84, 0.9375, 0.92, 0.875, 0.92, 0.875, 0.84, 1.0, 0.84, 1.0, 0.92, 0.9375, 0.92, 0.9375, 0.84, 0.0625, 0.84, 0.0, 0.84, 0.0, 0.84, 0.0625, 0.84, 0.125, 0.84, 0.0625, 0.84, 0.0625, 0.84, 0.125, 0.84, 0.1875, 0.84, 0.125, 0.84, 0.125, 0.84, 0.1875, 0.84, 0.25, 0.84, 0.1875, 0.84, 0.1875, 0.84, 0.25, 0.84, 0.3125, 0.84, 0.25, 0.84, 0.25, 0.84, 0.3125, 0.84, 0.375, 0.84, 0.3125, 0.84, 0.3125, 0.84, 0.375, 0.84, 0.4375, 0.84, 0.375, 0.84, 0.375, 0.84, 0.4375, 0.84, 0.5, 0.84, 0.4375, 0.84, 0.4375, 0.84, 0.5, 0.84, 0.5625, 0.84, 0.5, 0.84, 0.5, 0.84, 0.5625, 0.84, 0.625, 0.84, 0.5625, 0.84, 0.5625, 0.84, 0.625, 0.84, 0.6875, 0.84, 0.625, 0.84, 0.625, 0.84, 0.6875, 0.84, 0.75, 0.84, 0.6875, 0.84, 0.6875, 0.84, 0.75, 0.84, 0.8125, 0.84, 0.75, 0.84, 0.75, 0.84, 0.8125, 0.84, 0.875, 0.84, 0.8125, 0.84, 0.8125, 0.84, 0.875, 0.84, 0.9375, 0.84, 0.875, 0.84, 0.875, 0.84, 0.9375, 0.84, 1.0, 0.84, 0.9375, 0.84, 0.9375, 0.84, 1.0, 0.84, 0.0, 0.92, 0.0625, 0.92, 0.0625, 0.92, 0.0, 0.92, 0.0625, 0.92, 0.125, 0.92, 0.125, 0.92, 0.0625, 0.92, 0.125, 0.92, 0.1875, 0.92, 0.1875, 0.92, 0.125, 0.92, 0.1875, 0.92, 0.25, 0.92, 0.25, 0.92, 0.1875, 0.92, 0.25, 0.92, 0.3125, 0.92, 0.3125, 0.92, 0.25, 0.92, 0.3125, 0.92, 0.375, 0.92, 0.375, 0.92, 0.3125, 0.92, 0.375, 0.92, 0.4375, 0.92, 0.4375, 0.92, 0.375, 0.92, 0.4375, 0.92, 0.5, 0.92, 0.5, 0.92, 0.4375, 0.92, 0.5, 0.92, 0.5625, 0.92, 0.5625, 0.92, 0.5, 0.92, 0.5625, 0.92, 0.625, 0.92, 0.625, 0.92, 0.5625, 0.92, 0.625, 0.92, 0.6875, 0.92, 0.6875, 0.92, 0.625, 0.92, 0.6875, 0.92, 0.75, 0.92, 0.75, 0.92, 0.6875, 0.92, 0.75, 0.92, 0.8125, 0.92, 0.8125, 0.92, 0.75, 0.92, 0.8125, 0.92, 0.875, 0.92, 0.875, 0.92, 0.8125, 0.92, 0.875, 0.92, 0.9375, 0.92, 0.9375, 0.92, 0.875, 0.92, 0.9375, 0.92, 1.0, 0.92, 1.0, 0.92, 0.9375, 0.92, 0.25, 0.3521, 0.2891, 0.3444, 0.3418, 0.4717, 0.25, 0.49, 0.2891, 0.3444, 0.3222, 0.3222, 0.4197, 0.4197, 0.3418, 0.4717, 0.3222, 0.3222, 0.3444, 0.2891, 0.4717, 0.3418, 0.4197, 0.4197, 0.3444, 0.2891, 0.3521, 0.25, 0.49, 0.25, 0.4717, 0.3418, 0.3521, 0.25, 0.3444, 0.2109, 0.4717, 0.1582, 0.49, 0.25, 0.3444, 0.2109, 0.3222, 0.1778, 0.4197, 0.08029, 0.4717, 0.1582, 0.3222, 0.1778, 0.2891, 0.1556, 0.3418, 0.02827, 0.4197, 0.08029, 0.2891, 0.1556, 0.25, 0.1479, 0.25, 0.01, 0.3418, 0.02827, 0.25, 0.1479, 0.2109, 0.1556, 0.1582, 0.02827, 0.25, 0.01, 0.2109, 0.1556, 0.1778, 0.1778, 0.08029, 0.08029, 0.1582, 0.02827, 0.1778, 0.1778, 0.1556, 0.2109, 0.02827, 0.1582, 0.08029, 0.08029, 0.1556, 0.2109, 0.1479, 0.25, 0.01, 0.25, 0.02827, 0.1582, 0.1479, 0.25, 0.1556, 0.2891, 0.02827, 0.3418, 0.01, 0.25, 0.1556, 0.2891, 0.1778, 0.3222, 0.08029, 0.4197, 0.02827, 0.3418, 0.1778, 0.3222, 0.2109, 0.3444, 0.1582, 0.4717, 0.08029, 0.4197, 0.2109, 0.3444, 0.25, 0.3521, 0.25, 0.49, 0.1582, 0.4717, 0.2891, 0.3444, 0.25, 0.3521, 0.2109, 0.3444, 0.1778, 0.3222, 0.1556, 0.2891, 0.1479, 0.25, 0.1556, 0.2109, 0.1778, 0.1778, 0.2109, 0.1556, 0.25, 0.1479, 0.2891, 0.1556, 0.3222, 0.1778, 0.3444, 0.2109, 0.3521, 0.25, 0.3444, 0.2891, 0.3222, 0.3222, 0.2891, 0.1556, 0.3222, 0.1778, 0.3222, 0.1778, 0.2891, 0.1556, 0.2109, 0.3444, 0.1778, 0.3222, 0.1778, 0.3222, 0.2109, 0.3444, 0.25, 0.1479, 0.2891, 0.1556, 0.2891, 0.1556, 0.25, 0.1479, 0.2891, 0.3444, 0.25, 0.3521, 0.25, 0.3521, 0.2891, 0.3444, 0.25, 0.3521, 0.2109, 0.3444, 0.2109, 0.3444, 0.25, 0.3521, 0.2109, 0.1556, 0.25, 0.1479, 0.25, 0.1479, 0.2109, 0.1556, 0.3222, 0.3222, 0.2891, 0.3444, 0.2891, 0.3444, 0.3222, 0.3222, 0.1778, 0.1778, 0.2109, 0.1556, 0.2109, 0.1556, 0.1778, 0.1778, 0.3444, 0.2891, 0.3222, 0.3222, 0.3222, 0.3222, 0.3444, 0.2891, 0.1556, 0.2109, 0.1778, 0.1778, 0.1778, 0.1778, 0.1556, 0.2109, 0.3521, 0.25, 0.3444, 0.2891, 0.3444, 0.2891, 0.3521, 0.25, 0.1479, 0.25, 0.1556, 0.2109, 0.1556, 0.2109, 0.1479, 0.25, 0.3444, 0.2109, 0.3521, 0.25, 0.3521, 0.25, 0.3444, 0.2109, 0.1556, 0.2891, 0.1479, 0.25, 0.1479, 0.25, 0.1556, 0.2891, 0.3222, 0.1778, 0.3444, 0.2109, 0.3444, 0.2109, 0.3222, 0.1778, 0.3222, 0.1778, 0.3444, 0.2109, 0.3444, 0.2109, 0.3222, 0.1778, 0.2891, 0.1556, 0.2891, 0.1556, 0.2891, 0.1556, 0.2891, 0.1556, 0.1556, 0.2891, 0.1479, 0.25, 0.1479, 0.25, 0.1556, 0.2891, 0.1556, 0.2891, 0.1479, 0.25, 0.1479, 0.25, 0.1556, 0.2891, 0.3444, 0.2109, 0.3521, 0.25, 0.3521, 0.25, 0.3444, 0.2109, 0.3444, 0.2109, 0.3521, 0.25, 0.3521, 0.25, 0.3444, 0.2109, 0.1479, 0.25, 0.1556, 0.2109, 0.1556, 0.2109, 0.1479, 0.25, 0.2109, 0.1556, 0.1778, 0.1778, 0.1778, 0.1778, 0.2109, 0.1556, 0.3521, 0.25, 0.3444, 0.2891, 0.3444, 0.2891, 0.3521, 0.25, 0.3444, 0.2109, 0.3222, 0.1778, 0.3222, 0.1778, 0.3444, 0.2109, 0.1556, 0.2109, 0.1778, 0.1778, 0.1778, 0.1778, 0.1556, 0.2109, 0.1556, 0.2109, 0.1778, 0.1778, 0.1778, 0.1778, 0.1556, 0.2109, 0.3444, 0.2891, 0.3222, 0.3222, 0.3222, 0.3222, 0.3444, 0.2891, 0.3444, 0.2891, 0.3222, 0.3222, 0.3222, 0.3222, 0.3444, 0.2891, 0.1778, 0.1778, 0.2109, 0.1556, 0.2109, 0.1556, 0.1778, 0.1778, 0.1778, 0.1778, 0.2109, 0.1556, 0.2109, 0.1556, 0.1778, 0.1778, 0.3222, 0.3222, 0.2891, 0.3444, 0.2891, 0.3444, 0.3222, 0.3222, 0.3222, 0.3222, 0.3222, 0.3222, 0.3222, 0.3222, 0.3222, 0.3222, 0.2109, 0.1556, 0.25, 0.1479, 0.25, 0.1479, 0.2109, 0.1556, 0.2109, 0.1556, 0.25, 0.1479, 0.25, 0.1479, 0.2109, 0.1556, 0.25, 0.3521, 0.2109, 0.3444, 0.2109, 0.3444, 0.25, 0.3521, 0.3222, 0.1778, 0.3444, 0.2109, 0.3444, 0.2109, 0.3222, 0.1778, 0.2891, 0.3444, 0.25, 0.3521, 0.25, 0.3521, 0.2891, 0.3444, 0.2891, 0.3444, 0.25, 0.3521, 0.25, 0.3521, 0.2891, 0.3444, 0.25, 0.1479, 0.2891, 0.1556, 0.2891, 0.1556, 0.25, 0.1479, 0.3222, 0.1778, 0.3222, 0.1778, 0.3222, 0.1778, 0.3222, 0.1778, 0.2109, 0.3444, 0.1778, 0.3222, 0.1778, 0.3222, 0.2109, 0.3444, 0.2109, 0.3444, 0.1778, 0.3222, 0.1778, 0.3222, 0.2109, 0.3444, 0.2891, 0.1556, 0.3222, 0.1778, 0.3222, 0.1778, 0.2891, 0.1556, 0.2891, 0.1556, 0.3222, 0.1778, 0.3222, 0.1778, 0.2891, 0.1556, 0.1778, 0.3222, 0.1556, 0.2891, 0.1556, 0.2891, 0.1778, 0.3222, 0.3444, 0.2109, 0.3444, 0.2109, 0.3444, 0.2109, 0.3444, 0.2109, 0.3222, 0.1778, 0.3444, 0.2109, 0.3444, 0.2109, 0.3222, 0.1778, 0.1479, 0.25, 0.1556, 0.2109, 0.1556, 0.2109, 0.1479, 0.25, 0.3521, 0.25, 0.3444, 0.2891, 0.3444, 0.2891, 0.3521, 0.25, 0.1778, 0.1778, 0.2109, 0.1556, 0.2109, 0.1556, 0.1778, 0.1778, 0.3222, 0.3222, 0.2891, 0.3444, 0.2891, 0.3444, 0.3222, 0.3222, 0.25, 0.3521, 0.2109, 0.3444, 0.2109, 0.3444, 0.25, 0.3521, 0.25, 0.1479, 0.2891, 0.1556, 0.2891, 0.1556, 0.25, 0.1479, 0.1778, 0.3222, 0.1556, 0.2891, 0.1556, 0.2891, 0.1778, 0.3222, 0.1778, 0.1778, 0.1778, 0.1778, 0.1778, 0.1778, 0.1778, 0.1778, 0.3222, 0.3222, 0.2891, 0.3444, 0.2891, 0.3444, 0.3222, 0.3222, 0.1778, 0.3222, 0.1556, 0.2891, 0.1556, 0.2891, 0.1778, 0.3222, 0.2891, 0.3444, 0.3222, 0.3222, 0.3222, 0.3222, 0.2891, 0.3444, 0.2109, 0.3444, 0.2109, 0.3444, 0.2109, 0.3444, 0.2109, 0.3444, 0.1556, 0.2891, 0.1778, 0.3222, 0.1778, 0.3222, 0.1556, 0.2891, 0.3444, 0.2891, 0.3444, 0.2891, 0.3444, 0.2891, 0.3444, 0.2891, 0.25, 0.1479, 0.25, 0.1479, 0.25, 0.1479, 0.25, 0.1479, 0.1479, 0.25, 0.1556, 0.2109, 0.1556, 0.2109, 0.1479, 0.25, 0.1556, 0.2109, 0.1556, 0.2109, 0.1556, 0.2109, 0.1556, 0.2109, 0.25, 0.3521, 0.2109, 0.3444, 0.2109, 0.3444, 0.25, 0.3521, 0.1556, 0.2109, 0.1479, 0.25, 0.1479, 0.25, 0.1556, 0.2109, 0.2109, 0.3444, 0.25, 0.3521, 0.25, 0.3521, 0.2109, 0.3444, 0.25, 0.3521, 0.25, 0.3521, 0.25, 0.3521, 0.25, 0.3521, 0.3521, 0.25, 0.3444, 0.2891, 0.3444, 0.2891, 0.3521, 0.25, 0.3521, 0.25, 0.3521, 0.25, 0.3521, 0.25, 0.3521, 0.25, 0.3444, 0.2891, 0.3521, 0.25, 0.3521, 0.25, 0.3444, 0.2891, 0.1556, 0.2891, 0.1556, 0.2891, 0.1556, 0.2891, 0.1556, 0.2891, 0.2891, 0.3444, 0.2891, 0.3444, 0.2891, 0.3444, 0.2891, 0.3444, 0.1479, 0.25, 0.1479, 0.25, 0.1479, 0.25, 0.1479, 0.25, 0.25, 0.1479, 0.2891, 0.1556, 0.2891, 0.1556, 0.25, 0.1479, 0.1778, 0.3222, 0.1778, 0.3222, 0.1778, 0.3222, 0.1778, 0.3222, 0.2891, 0.1556, 0.25, 0.1479, 0.25, 0.1479, 0.2891, 0.1556, 0.2109, 0.1556, 0.2109, 0.1556, 0.2109, 0.1556, 0.2109, 0.1556])
me_cylinder.update()
me_cylinder.normals_split_custom_set([tuple(v) for v in zip(*[iter([0.0, 1.0, 5.803e-08, 0.0, 1.0, 5.803e-08, 0.0, 0.9239, -0.3827, 0.0, 0.9239, -0.3827, 0.0, 0.9239, -0.3827, 0.0, 0.9239, -0.3827, 0.0, 0.7071, -0.7071, 0.0, 0.7071, -0.7071, 0.0, 0.7071, -0.7071, 0.0, 0.7071, -0.7071, 0.0, 0.3827, -0.9239, 0.0, 0.3827, -0.9239, 0.0, 0.3827, -0.9239, 0.0, 0.3827, -0.9239, 0.0, 0.0, -1.0, 0.0, 0.0, -1.0, 0.0, 0.0, -1.0, 0.0, 0.0, -1.0, 0.0, -0.3827, -0.9239, 0.0, -0.3827, -0.9239, 0.0, -0.3827, -0.9239, 0.0, -0.3827, -0.9239, 0.0, -0.7071, -0.7071, 0.0, -0.7071, -0.7071, 0.0, -0.7071, -0.7071, 0.0, -0.7071, -0.7071, 0.0, -0.9239, -0.3827, 0.0, -0.9239, -0.3827, 0.0, -0.9239, -0.3827, 0.0, -0.9239, -0.3827, 0.0, -1.0, 5.803e-08, 0.0, -1.0, 5.803e-08, 0.0, -1.0, 5.803e-08, 0.0, -1.0, 5.803e-08, 0.0, -0.9239, 0.3827, 0.0, -0.9239, 0.3827, 0.0, -0.9239, 0.3827, 0.0, -0.9239, 0.3827, 0.0, -0.7071, 0.7071, 0.0, -0.7071, 0.7071, 0.0, -0.7071, 0.7071, 0.0, -0.7071, 0.7071, 1.549e-07, -0.3827, 0.9239, 1.549e-07, -0.3827, 0.9239, 1.549e-07, -0.3827, 0.9239, 1.549e-07, -0.3827, 0.9239, 3.098e-07, 5.803e-08, 1.0, 3.098e-07, 5.803e-08, 1.0, 3.098e-07, 5.803e-08, 1.0, 3.098e-07, 5.803e-08, 1.0, 1.549e-07, 0.3827, 0.9239, 1.549e-07, 0.3827, 0.9239, 1.549e-07, 0.3827, 0.9239, 1.549e-07, 0.3827, 0.9239, 0.0, 0.7071, 0.7071, 0.0, 0.7071, 0.7071, -1.439e-07, 0.7071, 0.7071, -1.645e-07, 0.3827, 0.9239, -1.645e-07, 0.3827, 0.9239, -1.439e-07, 0.7071, 0.7071, 0.0, 0.7071, 0.7071, 0.0, 0.7071, 0.7071, 0.0, 0.9239, 0.3827, 0.0, 0.9239, 0.3827, 0.0, 0.9239, 0.3827, 0.0, 0.9239, 0.3827, 0.0, 1.0, 5.803e-08, 0.0, 1.0, 5.803e-08, -0.6657, 0.7462, 2.887e-08, -0.6657, 0.6894, -0.2856, -0.6657, 0.5276, -0.5276, -0.6657, 0.2856, -0.6894, -0.6657, -7.217e-09, -0.7462, -0.6657, -0.2856, -0.6894, -0.6657, -0.5276, -0.5276, -0.6657, -0.6894, -0.2856, -0.6657, -0.7462, 2.887e-08, -0.6657, -0.6894, 0.2856, -0.6657, -0.5276, 0.5276, -0.6657, -0.2856, 0.6894, -0.6657, 0.0, 0.7462, -0.6657, 0.2856, 0.6894, -0.6657, 0.5276, 0.5276, -0.6657, 0.6894, 0.2856, -0.6657, 0.6894, 0.2856, 9.947e-09, 0.9239, 0.3827, -1.441e-16, 1.0, -1.934e-08, -0.6657, 0.7462, 2.887e-08, -0.6657, 0.5276, 0.5276, 2.387e-08, 0.7071, 0.7071, 9.947e-09, 0.9239, 0.3827, -0.6657, 0.6894, 0.2856, -0.6657, 0.2856, 0.6894, 1.592e-08, 0.3827, 0.9239, 2.387e-08, 0.7071, 0.7071, -0.6657, 0.5276, 0.5276, -0.6657, 0.0, 0.7462, 0.0, 9.672e-09, 1.0, 1.592e-08, 0.3827, 0.9239, -0.6657, 0.2856, 0.6894, -0.6657, -0.2856, 0.6894, 1.592e-08, -0.3827, 0.9239, 0.0, 9.672e-09, 1.0, -0.6657, 0.0, 0.7462, -0.6657, -0.5276, 0.5276, 2.387e-08, -0.7071, 0.7071, 1.592e-08, -0.3827, 0.9239, -0.6657, -0.2856, 0.6894, -0.6657, -0.6894, 0.2856, 9.947e-09, -0.9239, 0.3827, 2.387e-08, -0.7071, 0.7071, -0.6657, -0.5276, 0.5276, -0.6657, -0.7462, 2.887e-08, -1.441e-16, -1.0, -1.934e-08, 9.947e-09, -0.9239, 0.3827, -0.6657, -0.6894, 0.2856, -0.6657, -0.6894, -0.2856, -9.947e-09, -0.9239, -0.3827, -1.441e-16, -1.0, -1.934e-08, -0.6657, -0.7462, 2.887e-08, -0.6657, -0.5276, -0.5276, -3.979e-08, -0.7071, -0.7071, -9.947e-09, -0.9239, -0.3827, -0.6657, -0.6894, -0.2856, -0.6657, -0.2856, -0.6894, -4.775e-08, -0.3827, -0.9239, -3.979e-08, -0.7071, -0.7071, -0.6657, -0.5276, -0.5276, -0.6657, -7.217e-09, -0.7462, -3.183e-08, 0.0, -1.0, -4.775e-08, -0.3827, -0.9239, -0.6657, -0.2856, -0.6894, -0.6657, 0.2856, -0.6894, -4.775e-08, 0.3827, -0.9239, -3.183e-08, 0.0, -1.0, -0.6657, -7.217e-09, -0.7462, -0.6657, 0.5276, -0.5276, -3.979e-08, 0.7071, -0.7071, -4.775e-08, 0.3827, -0.9239, -0.6657, 0.2856, -0.6894, -0.6657, 0.6894, -0.2856, -9.947e-09, 0.9239, -0.3827, -3.979e-08, 0.7071, -0.7071, -0.6657, 0.5276, -0.5276, -0.6657, 0.7462, 2.887e-08, -1.441e-16, 1.0, -1.934e-08, -9.947e-09, 0.9239, -0.3827, -0.6657, 0.6894, -0.2856, 4.062e-08, 0.9239, 0.3827, 4.062e-08, 0.9239, 0.3827, 0.0, 1.0, 6.771e-08, 0.0, 1.0, 6.771e-08, 3.823e-08, 0.7071, 0.7071, 3.823e-08, 0.7071, 0.7071, 4.062e-08, 0.9239, 0.3827, 4.062e-08, 0.9239, 0.3827, 0.0, 0.3827, 0.9239, 0.0, 0.3827, 0.9239, 3.823e-08, 0.7071, 0.7071, 3.823e-08, 0.7071, 0.7071, 0.0, 0.0, 1.0, 0.0, 0.0, 1.0, 0.0, 0.3827, 0.9239, 0.0, 0.3827, 0.9239, 0.0, -0.3827, 0.9239, 0.0, -0.3827, 0.9239, 0.0, 0.0, 1.0, 0.0, 0.0, 1.0, 3.823e-08, -0.7071, 0.7071, 3.823e-08, -0.7071, 0.7071, 0.0, -0.3827, 0.9239, 0.0, -0.3827, 0.9239, 4.062e-08, -0.9239, 0.3827, 4.062e-08, -0.9239, 0.3827, 3.823e-08, -0.7071, 0.7071, 3.823e-08, -0.7071, 0.7071, -2.883e-16, -1.0, 6.771e-08, -2.883e-16, -1.0, 6.771e-08, 4.062e-08, -0.9239, 0.3827, 4.062e-08, -0.9239, 0.3827, -4.062e-08, -0.9239, -0.3827, -4.062e-08, -0.9239, -0.3827, -2.883e-16, -1.0, 6.771e-08, -2.883e-16, -1.0, 6.771e-08, -1.147e-07, -0.7071, -0.7071, -1.147e-07, -0.7071, -0.7071, -4.062e-08, -0.9239, -0.3827, -4.062e-08, -0.9239, -0.3827, -1.529e-07, -0.3827, -0.9239, -1.529e-07, -0.3827, -0.9239, -1.147e-07, -0.7071, -0.7071, -1.147e-07, -0.7071, -0.7071, -1.529e-07, 0.0, -1.0, -1.529e-07, 0.0, -1.0, -1.529e-07, -0.3827, -0.9239, -1.529e-07, -0.3827, -0.9239, -1.529e-07, 0.3827, -0.9239, -1.529e-07, 0.3827, -0.9239, -1.529e-07, 0.0, -1.0, -1.529e-07, 0.0, -1.0, -1.147e-07, 0.7071, -0.7071, -1.147e-07, 0.7071, -0.7071, -1.529e-07, 0.3827, -0.9239, -1.529e-07, 0.3827, -0.9239, -4.062e-08, 0.9239, -0.3827, -4.062e-08, 0.9239, -0.3827, -1.147e-07, 0.7071, -0.7071, -1.147e-07, 0.7071, -0.7071, 0.0, 1.0, 6.771e-08, 0.0, 1.0, 6.771e-08, -4.062e-08, 0.9239, -0.3827, -4.062e-08, 0.9239, -0.3827, 1.0, 5.153e-07, 0.0, 1.0, 0.0, 0.0, 1.0, 0.0, 0.0, 1.0, 5.153e-07, 0.0, 1.0, -3.538e-13, 0.0, 1.0, 5.153e-07, 0.0, 1.0, 5.153e-07, 0.0, 1.0, -3.722e-13, 0.0, 1.0, -5.153e-07, 0.0, 1.0, -3.538e-13, 0.0, 1.0, -3.722e-13, 0.0, 1.0, -5.153e-07, 0.0, 1.0, 0.0, 0.0, 1.0, -5.153e-07, 0.0, 1.0, -5.153e-07, 0.0, 1.0, 0.0, 0.0, 1.0, 5.153e-07, 0.0, 1.0, 0.0, 0.0, 1.0, 0.0, 0.0, 1.0, 5.153e-07, 0.0, 1.0, 2.252e-13, 0.0, 1.0, 5.153e-07, 0.0, 1.0, 5.153e-07, 0.0, 1.0, 2.895e-13, 0.0, 1.0, -5.153e-07, 0.0, 1.0, 2.252e-13, 0.0, 1.0, 2.895e-13, 0.0, 1.0, -5.153e-07, 0.0, 1.0, 0.0, 0.0, 1.0, -5.153e-07, 0.0, 1.0, -5.153e-07, 0.0, 1.0, 0.0, 0.0, 1.0, 0.0, 0.0, 1.0, 0.0, 0.0, 1.0, 0.0, 0.0, 1.0, 0.0, 0.0, 1.0, 0.0, 0.0, 1.0, 0.0, 0.0, 1.0, 0.0, 0.0, 1.0, 0.0, 0.0, 1.0, 0.0, 0.0, 1.0, 0.0, 0.0, 1.0, 0.0, 0.0, 1.0, 0.0, 0.0, 1.0, 0.0, 0.0, 1.0, 0.0, 0.0, 1.0, 0.0, 0.0, 1.0, 0.0, 0.0, 1.0, 0.0, 0.0, 1.0, 0.0, 0.0, 1.0, 0.0, 0.0, 1.0, 0.0, 0.0, 1.0, 0.0, 0.0, 1.0, 0.0, 0.0, 1.0, 0.0, 0.0, 1.0, 0.0, 0.0, 1.0, 0.0, 0.0, 1.0, 0.0, 0.0, 1.0, 0.0, 0.0, 1.0, 0.0, 0.0, 1.0, 0.0, 0.0, 1.0, 0.0, 0.0, 1.0, 0.0, 0.0, 1.0, 0.0, 0.0, -1.0, 0.0, 0.0, -1.0, 0.0, 0.0, -1.0, 0.0, 0.0, -1.0, 0.0, 0.0, -1.0, 0.0, 0.0, -1.0, 0.0, 0.0, -1.0, 0.0, 0.0, -1.0, 0.0, 0.0, -1.0, 0.0, 0.0, -1.0, 2.577e-07, 0.0, -1.0, 2.577e-07, 0.0, -1.0, 0.0, 0.0, -1.0, 2.577e-07, 0.0, -1.0, 2.577e-07, 0.0, -1.0, 2.577e-07, 0.0, -1.0, 2.577e-07, 0.0, -1.0, 2.577e-07, 0.0, -1.0, 0.0, 0.0, -1.0, 0.0, 0.0, -1.0, 2.577e-07, 0.0, -1.0, 0.0, 0.0, -1.0, 0.0, 0.0, -1.0, 0.0, 0.0, -1.0, 0.0, 0.0, -1.0, 0.0, 0.0, -1.0, 0.0, 0.0, -1.0, 0.0, 0.0, -1.0, 0.0, 0.0, -1.0, 0.0, 0.0, -1.0, 0.0, 0.0, -1.0, 0.0, 0.0, -1.0, 0.0, 0.0, -1.0, 0.0, 0.0, -1.0, 0.0, 0.0, -1.0, 0.0, 0.0, -1.0, 0.0, 0.0, -1.0, 0.0, 0.0, -1.0, 0.0, 0.0, -1.0, 0.0, 0.0, -1.0, 0.0, 0.0, -1.0, 0.0, 0.0, -1.0, -2.577e-07, 0.0, -1.0, -2.577e-07, 0.0, -1.0, 0.0, 0.0, -1.0, -2.577e-07, 0.0, -1.0, 2.577e-07, 0.0, -1.0, 2.577e-07, 0.0, -1.0, -2.577e-07, 0.0, -1.0, 2.577e-07, 0.0, -1.0, 5.153e-07, 0.0, -1.0, 5.153e-07, 0.0, -1.0, 2.577e-07, 0.0, -1.0, 5.153e-07, 0.0, -1.0, 0.0, 0.0, -1.0, 0.0, 0.0, -1.0, 5.153e-07, 0.0, -1.0, 0.0, 0.0, -1.0, 0.0, 0.0, -1.0, 0.0, 0.0, -1.0, 0.0, 0.0, -1.0, 0.0, 0.0, -1.0, 0.0, 0.0, -1.0, 0.0, 0.0, -1.0, 0.0, 0.0, 1.0, 1.743e-07, 0.0, 1.0, 1.743e-07, 0.0, 1.0, 1.743e-07, 0.0, 1.0, 1.743e-07, 0.0, 1.0, 1.743e-07, 0.0, 1.0, 8.717e-08, 0.0, 1.0, 8.717e-08, 0.0, 1.0, 1.743e-07, 0.0, 1.0, 8.717e-08, 0.0, 1.0, 8.717e-08, 0.0, 1.0, 8.717e-08, 0.0, 1.0, 8.717e-08, 0.0, 1.0, 8.717e-08, 0.0, 1.0, 0.0, 0.0, 1.0, 0.0, 0.0, 1.0, 8.717e-08, 0.0, 1.0, 0.0, 0.0, 1.0, -2.615e-07, 0.0, 1.0, -2.615e-07, 0.0, 1.0, 0.0, 0.0, 1.0, -2.615e-07, 0.0, 1.0, 8.717e-08, 0.0, 1.0, 8.717e-08, 0.0, 1.0, -2.615e-07, 0.0, 1.0, 8.717e-08, 0.0, 1.0, 3.487e-07, 0.0, 1.0, 3.487e-07, 0.0, 1.0, 8.717e-08, 0.0, 1.0, 3.487e-07, 0.0, 1.0, 1.743e-07, 0.0, 1.0, 1.743e-07, 0.0, 1.0, 3.487e-07, 0.0, 1.0, 1.743e-07, 0.0, 1.0, 0.0, 0.0, 1.0, 0.0, 0.0, 1.0, 1.743e-07, 0.0, 1.0, 0.0, 0.0, 1.0, -8.717e-08, 0.0, 1.0, -8.717e-08, 0.0, 1.0, 0.0, 0.0, 1.0, -8.717e-08, 0.0, 1.0, -2.615e-07, 0.0, 1.0, -2.615e-07, 0.0, 1.0, -8.717e-08, 0.0, 1.0, -2.615e-07, 0.0, 1.0, 3.487e-07, 0.0, 1.0, 3.487e-07, 0.0, 1.0, -2.615e-07, 0.0, 1.0, 3.487e-07, 0.0, 1.0, 8.717e-08, 0.0, 1.0, 8.717e-08, 0.0, 1.0, 3.487e-07, 0.0, 1.0, 8.717e-08, 0.0, 1.0, -6.102e-07, 0.0, 1.0, -6.102e-07, 0.0, 1.0, 8.717e-08, 0.0, 1.0, -6.102e-07, 0.0, 1.0, 6.433e-14, 0.0, 1.0, 4.136e-14, 0.0, 1.0, -6.102e-07, 0.0, 1.0, 6.433e-14, 0.0, 1.0, 1.743e-07, 0.0, 1.0, 1.743e-07, 0.0, 1.0, 4.136e-14, 0.0, 1.0, -4.925e-08, 0.0, 1.0, -4.925e-08, 0.0, 1.0, -4.925e-08, 0.0, 1.0, -4.925e-08, 0.0, 1.0, -4.925e-08, 0.0, 1.0, -4.925e-08, 0.0, 1.0, -4.925e-08, 0.0, 1.0, -4.925e-08, 0.0, 1.0, -4.925e-08, 0.0, 1.0, -4.925e-08, 0.0, 1.0, -4.925e-08, 0.0, 1.0, -4.925e-08, 0.0, 1.0, -4.925e-08, 0.0, 1.0, -4.925e-08, 0.0, 1.0, -4.925e-08, 0.0, 1.0, -4.925e-08, 0.0, -1.002e-07, -0.9239, -0.3827, -8.225e-08, -0.7071, -0.7071, -8.225e-08, -0.7071, -0.7071, -1.002e-07, -0.9239, -0.3827, -9.253e-08, 0.9239, 0.3827, -1.439e-07, 0.7071, 0.7071, -1.439e-07, 0.7071, 0.7071, -9.253e-08, 0.9239, 0.3827, -1.182e-07, -1.0, 5.803e-08, -1.002e-07, -0.9239, -0.3827, -1.002e-07, -0.9239, -0.3827, -1.182e-07, -1.0, 5.803e-08, -9.253e-08, 0.9239, -0.3827, -6.169e-08, 1.0, -3.869e-08, -6.169e-08, 1.0, -3.869e-08, -9.253e-08, 0.9239, -0.3827, -6.169e-08, 1.0, -3.869e-08, -9.253e-08, 0.9239, 0.3827, -9.253e-08, 0.9239, 0.3827, -6.169e-08, 1.0, -3.869e-08, -1.208e-07, -0.9239, 0.3827, -1.182e-07, -1.0, 5.803e-08, -1.182e-07, -1.0, 5.803e-08, -1.208e-07, -0.9239, 0.3827, -1.028e-07, 0.7071, -0.7071, -9.253e-08, 0.9239, -0.3827, -9.253e-08, 0.9239, -0.3827, -1.028e-07, 0.7071, -0.7071, -6.169e-08, -0.7071, 0.7071, -1.208e-07, -0.9239, 0.3827, -1.208e-07, -0.9239, 0.3827, -6.169e-08, -0.7071, 0.7071, -4.113e-08, 0.3827, -0.9239, -1.028e-07, 0.7071, -0.7071, -1.028e-07, 0.7071, -0.7071, -4.113e-08, 0.3827, -0.9239, 0.0, -0.3827, 0.9239, -6.169e-08, -0.7071, 0.7071, -6.169e-08, -0.7071, 0.7071, 0.0, -0.3827, 0.9239, 0.0, 9.672e-09, -1.0, -4.113e-08, 0.3827, -0.9239, -4.113e-08, 0.3827, -0.9239, 0.0, -9.672e-09, -1.0, -8.225e-08, 2.031e-07, 1.0, 0.0, -0.3827, 0.9239, 0.0, -0.3827, 0.9239, -8.225e-08, 1.934e-07, 1.0, -4.113e-08, -0.3827, -0.9239, 0.0, 9.672e-09, -1.0, 0.0, -9.672e-09, -1.0, -4.113e-08, -0.3827, -0.9239, -1.645e-07, 0.3827, 0.9239, -8.225e-08, 2.031e-07, 1.0, -8.225e-08, 1.934e-07, 1.0, -1.645e-07, 0.3827, 0.9239, -8.225e-08, -0.7071, -0.7071, -4.113e-08, -0.3827, -0.9239, -4.113e-08, -0.3827, -0.9239, -8.225e-08, -0.7071, -0.7071, 3.298e-07, -0.7071, -0.7071, 1.649e-07, -0.3827, -0.9239, 1.649e-07, -0.3827, -0.9239, 3.298e-07, -0.7071, -0.7071, -0.7071, 0.1379, -0.6935, 0.7071, 0.1379, -0.6935, 0.5774, -0.4536, -0.6789, -0.5774, -0.4536, -0.6789, 8.244e-07, 0.3827, 0.9239, 3.298e-07, 5.803e-08, 1.0, 3.298e-07, -9.672e-09, 1.0, 8.244e-07, 0.3827, 0.9239, 0.0, 0.1951, 0.9808, 0.0, 0.1951, 0.9808, 0.0, 0.1951, 0.9808, 0.0, 0.1951, 0.9808, 1.649e-07, -0.3827, -0.9239, 0.0, 3.869e-08, -1.0, 0.0, -2.902e-08, -1.0, 1.649e-07, -0.3827, -0.9239, 0.0, -0.1951, -0.9808, 0.0, -0.1951, -0.9808, 0.0, -0.1951, -0.9808, 0.0, -0.1951, -0.9808, 3.298e-07, 5.803e-08, 1.0, 0.0, -0.3827, 0.9239, 0.0, -0.3827, 0.9239, 3.298e-07, -9.672e-09, 1.0, 0.7071, -0.3928, -0.5879, 0.7071, 0.3928, 0.5879, 0.5774, -0.1593, 0.8008, 0.5774, -0.8008, -0.1593, 0.0, 3.869e-08, -1.0, 1.649e-07, 0.3827, -0.9239, 1.649e-07, 0.3827, -0.9239, 0.0, -2.902e-08, -1.0, 0.7071, 0.5879, -0.3928, 0.7071, -0.5879, 0.3928, 0.5774, -0.8008, -0.1593, 0.5774, 0.1593, -0.8008, 0.0, -0.3827, 0.9239, 1.649e-07, -0.7071, 0.7071, 1.649e-07, -0.7071, 0.7071, 0.0, -0.3827, 0.9239, 0.0, -0.5556, 0.8315, 0.0, -0.5556, 0.8315, 0.0, -0.5556, 0.8315, 0.0, -0.5556, 0.8315, 1.649e-07, 0.3827, -0.9239, 4.122e-07, 0.7071, -0.7071, 4.122e-07, 0.7071, -0.7071, 1.649e-07, 0.3827, -0.9239, 1.567e-07, 0.5556, -0.8315, 1.567e-07, 0.5556, -0.8315, 1.567e-07, 0.5556, -0.8315, 1.567e-07, 0.5556, -0.8315, 1.649e-07, -0.7071, 0.7071, 4.019e-07, -0.9239, 0.3827, 4.019e-07, -0.9239, 0.3827, 1.649e-07, -0.7071, 0.7071, -0.7071, 0.3928, 0.5879, -0.7071, -0.3928, -0.5879, -0.5774, -0.8008, -0.1593, -0.5774, -0.1593, 0.8008, 4.122e-07, 0.7071, -0.7071, 4.843e-07, 0.9239, -0.3827, 4.843e-07, 0.9239, -0.3827, 4.122e-07, 0.7071, -0.7071, 0.7071, -0.3928, -0.5879, -0.7071, -0.3928, -0.5879, -0.5774, 0.1593, -0.8008, 0.5774, 0.1593, -0.8008, 4.019e-07, -0.9239, 0.3827, 4.74e-07, -1.0, 0.0, 4.74e-07, -1.0, 0.0, 4.019e-07, -0.9239, 0.3827, -2.154e-07, -0.9808, 0.1951, -2.154e-07, -0.9808, 0.1951, -2.154e-07, -0.9808, 0.1951, -2.154e-07, -0.9808, 0.1951, 4.74e-07, 1.0, -1.644e-07, 5.668e-07, 0.9239, 0.3827, 5.668e-07, 0.9239, 0.3827, 4.74e-07, 1.0, -1.644e-07, -0.7071, -0.5879, 0.3928, -0.7071, 0.5879, -0.3928, -0.5774, 0.1593, -0.8008, -0.5774, -0.8008, -0.1593, 4.843e-07, 0.9239, -0.3827, 4.74e-07, 1.0, -1.644e-07, 4.74e-07, 1.0, -1.644e-07, 4.843e-07, 0.9239, -0.3827, 1.077e-07, 0.9808, -0.1951, 1.077e-07, 0.9808, -0.1951, 1.077e-07, 0.9808, -0.1951, 1.077e-07, 0.9808, -0.1951, 4.74e-07, -1.0, 0.0, 4.019e-07, -0.9239, -0.3827, 4.019e-07, -0.9239, -0.3827, 4.74e-07, -1.0, 0.0, 0.7071, -0.5879, 0.3928, -0.7071, -0.5879, 0.3928, -0.5774, -0.8008, -0.1593, 0.5774, -0.8008, -0.1593, 5.668e-07, 0.9239, 0.3827, 8.244e-07, 0.7071, 0.7071, 8.244e-07, 0.7071, 0.7071, 5.668e-07, 0.9239, 0.3827, 7.835e-08, 0.8315, 0.5556, 7.835e-08, 0.8315, 0.5556, 7.835e-08, 0.8315, 0.5556, 7.835e-08, 0.8315, 0.5556, 4.019e-07, -0.9239, -0.3827, 3.298e-07, -0.7071, -0.7071, 3.298e-07, -0.7071, -0.7071, 4.019e-07, -0.9239, -0.3827, -1.567e-07, -0.8315, -0.5556, -1.567e-07, -0.8315, -0.5556, -1.567e-07, -0.8315, -0.5556, -1.567e-07, -0.8315, -0.5556, 8.244e-07, 0.7071, 0.7071, 8.244e-07, 0.3827, 0.9239, 8.244e-07, 0.3827, 0.9239, 8.244e-07, 0.7071, 0.7071, -0.7071, 0.5879, -0.3928, 0.7071, 0.5879, -0.3928, 0.5774, 0.1593, -0.8008, -0.5774, 0.1593, -0.8008, -0.5774, -0.8008, -0.1593, -0.5774, 0.1593, -0.8008, 0.5774, 0.1593, -0.8008, 0.5774, -0.8008, -0.1593, -0.5774, 0.4536, 0.6789, -0.5774, -0.6789, 0.4536, 0.5774, -0.6789, 0.4536, 0.5774, 0.4536, 0.6789, -0.5774, -0.4536, -0.6789, -0.5774, 0.6789, -0.4536, 0.5774, 0.6789, -0.4536, 0.5774, -0.4536, -0.6789, -0.5774, -0.1593, 0.8008, -0.5774, -0.8008, -0.1593, 0.5774, -0.8008, -0.1593, 0.5774, -0.1593, 0.8008, -0.5774, 0.1593, -0.8008, -0.5774, 0.8008, 0.1593, 0.5774, 0.8008, 0.1593, 0.5774, 0.1593, -0.8008, -0.5774, 0.6789, -0.4536, -0.5774, 0.4536, 0.6789, 0.5774, 0.4536, 0.6789, 0.5774, 0.6789, -0.4536, -0.5774, -0.6789, 0.4536, -0.5774, -0.4536, -0.6789, 0.5774, -0.4536, -0.6789, 0.5774, -0.6789, 0.4536, -0.5774, 0.8008, 0.1593, -0.5774, -0.1593, 0.8008, 0.5774, -0.1593, 0.8008, 0.5774, 0.8008, 0.1593, 0.7071, 0.3928, 0.5879, -0.7071, 0.3928, 0.5879, -0.5774, -0.1593, 0.8008, 0.5774, -0.1593, 0.8008, -0.7071, -0.3928, -0.5879, -0.7071, 0.3928, 0.5879, -0.5774, 0.8008, 0.1593, -0.5774, 0.1593, -0.8008, -0.7071, 0.5879, -0.3928, -0.7071, -0.5879, 0.3928, -0.5774, -0.1593, 0.8008, -0.5774, 0.8008, 0.1593, 0.7071, 0.3928, 0.5879, 0.7071, -0.3928, -0.5879, 0.5774, 0.1593, -0.8008, 0.5774, 0.8008, 0.1593, -0.7071, -0.1379, 0.6935, 0.7071, -0.1379, 0.6935, 0.5774, 0.4536, 0.6789, -0.5774, 0.4536, 0.6789, 0.7071, -0.5879, 0.3928, 0.7071, 0.5879, -0.3928, 0.5774, 0.8008, 0.1593, 0.5774, -0.1593, 0.8008, -0.7071, 0.6935, 0.1379, 0.7071, 0.6935, 0.1379, 0.5774, 0.6789, -0.4536, -0.5774, 0.6789, -0.4536, 0.7071, -0.138, 0.6935, -0.7071, -0.1379, 0.6935, -0.5774, -0.6789, 0.4536, 0.5774, -0.6789, 0.4536, -0.7071, 0.6935, 0.1379, -0.7071, -0.6935, -0.1379, -0.5774, -0.6789, 0.4536, -0.5774, 0.4536, 0.6789, -0.7071, -0.6935, -0.1379, 0.7071, -0.6935, -0.1379, 0.5774, -0.6789, 0.4536, -0.5774, -0.6789, 0.4536, -0.7071, 0.1379, -0.6935, -0.7071, -0.1379, 0.6935, -0.5774, 0.4536, 0.6789, -0.5774, 0.6789, -0.4536, 0.7071, -0.6935, -0.1379, 0.7071, 0.6935, 0.1379, 0.5774, 0.4536, 0.6789, 0.5774, -0.6789, 0.4536, 0.7071, -0.1379, 0.6935, 0.7071, 0.1379, -0.6935, 0.5774, 0.6789, -0.4536, 0.5774, 0.4536, 0.6789, 0.7071, 0.1379, -0.6935, -0.7071, 0.1379, -0.6935, -0.5774, 0.6789, -0.4536, 0.5774, 0.6789, -0.4536, -0.7071, -0.6935, -0.1379, -0.7071, 0.6935, 0.1379, -0.5774, 0.6789, -0.4536, -0.5774, -0.4536, -0.6789, 0.7071, -0.6935, -0.1379, -0.7071, -0.6935, -0.1379, -0.5774, -0.4536, -0.6789, 0.5774, -0.4536, -0.6789, 0.7071, 0.6935, 0.1379, 0.7071, -0.6935, -0.1379, 0.5774, -0.4536, -0.6789, 0.5774, 0.6789, -0.4536, -0.7071, -0.5879, 0.3928, 0.7071, -0.5879, 0.3928, 0.5774, -0.1593, 0.8008, -0.5774, -0.1593, 0.8008, -0.7071, 0.3928, 0.5879, 0.7071, 0.3928, 0.5879, 0.5774, 0.8008, 0.1593, -0.5774, 0.8008, 0.1593, 0.7071, 0.6935, 0.1379, -0.7071, 0.6935, 0.1379, -0.5774, 0.4536, 0.6789, 0.5774, 0.4536, 0.6789, -0.7071, -0.1379, 0.6935, -0.7071, 0.1379, -0.6935, -0.5774, -0.4536, -0.6789, -0.5774, -0.6789, 0.4536, 0.7071, 0.5879, -0.3928, -0.7071, 0.5879, -0.3928, -0.5774, 0.8008, 0.1593, 0.5774, 0.8008, 0.1593, 0.7071, 0.1379, -0.6935, 0.7071, -0.138, 0.6935, 0.5774, -0.6789, 0.4536, 0.5774, -0.4536, -0.6789, -0.7071, -0.3928, -0.5879, 0.7071, -0.3928, -0.5879, 0.5774, -0.8008, -0.1593, -0.5774, -0.8008, -0.1593])] * 3)])
me_cylinder_001 = bpy.data.meshes.new('Cylinder.001')
me_cylinder_001.from_pydata([(0.0, 0.03, -0.03), (0.0, 0.03, 0.1771), (0.01148, 0.02772, -0.03), (0.01148, 0.02772, 0.1771), (0.02121, 0.02121, -0.03), (0.02121, 0.02121, 0.1771), (0.02772, 0.01148, -0.03), (0.02772, 0.01148, 0.1771), (0.03, 0.0, -0.03), (0.03, 0.0, 0.1771), (0.02772, -0.01148, -0.03), (0.02772, -0.01148, 0.1771), (0.02121, -0.02121, -0.03), (0.02121, -0.02121, 0.1771), (0.01148, -0.02772, -0.03), (0.01148, -0.02772, 0.1771), (0.0, -0.03, -0.03), (0.0, -0.03, 0.1771), (-0.01148, -0.02772, -0.03), (-0.01148, -0.02772, 0.1771), (-0.02121, -0.02121, -0.03), (-0.02121, -0.02121, 0.1771), (-0.02772, -0.01148, -0.03), (-0.02772, -0.01148, 0.1771), (-0.03, 0.0, -0.03), (-0.03, 0.0, 0.1771), (-0.02772, 0.01148, -0.03), (-0.02772, 0.01148, 0.1771), (-0.02121, 0.02121, -0.03), (-0.02121, 0.02121, 0.1771), (-0.01148, 0.02772, -0.03), (-0.01148, 0.02772, 0.1771), (-3.463e-08, 0.02092, 0.2015), (0.008007, 0.01933, 0.2015), (0.01479, 0.01479, 0.2015), (0.01933, 0.008007, 0.2015), (0.02092, 0.0, 0.2015), (0.01933, -0.008007, 0.2015), (0.01479, -0.01479, 0.2015), (0.008007, -0.01933, 0.2015), (-3.463e-08, -0.02092, 0.2015), (-0.008007, -0.01933, 0.2015), (-0.0148, -0.01479, 0.2015), (-0.01933, -0.008007, 0.2015), (-0.02092, 0.0, 0.2015), (-0.01933, 0.008007, 0.2015), (-0.0148, 0.01479, 0.2015), (-0.008007, 0.01933, 0.2015), (3.257e-08, 0.0382, 0.1483), (0.01462, 0.03529, 0.1483), (0.02701, 0.02701, 0.1483), (0.03529, 0.02085, 0.1483), (0.03529, -0.02085, 0.1483), (0.02701, -0.02701, 0.1483), (0.01462, -0.03529, 0.1483), (3.257e-08, -0.0382, 0.1483), (-0.01462, -0.03529, 0.1483), (-0.02701, -0.02701, 0.1483), (-0.03529, -0.01462, 0.1483), (-0.0382, 0.0, 0.1483), (-0.03529, 0.01462, 0.1483), (-0.02701, 0.02701, 0.1483), (-0.01462, 0.03529, 0.1483), (0.0, 0.03463, 0.1647), (0.01325, 0.03199, 0.1647), (0.02448, 0.02448, 0.1647), (0.03199, 0.01594, 0.1647), (0.03463, -8.977e-12, 0.1706), (0.03199, -0.01594, 0.1647), (0.02448, -0.02448, 0.1647), (0.01325, -0.03199, 0.1647), (0.0, -0.03463, 0.1647), (-0.01325, -0.03199, 0.1647), (-0.02448, -0.02448, 0.1647), (-0.03199, -0.01325, 0.1647), (-0.03463, -8.977e-12, 0.1647), (-0.03199, 0.01325, 0.1647), (-0.02448, 0.02448, 0.1647), (-0.01325, 0.03199, 0.1647), (0.01325, 0.03199, 0.1343), (0.02448, 0.02448, 0.1343), (0.03199, 0.01325, 0.1343), (0.03463, -8.977e-12, 0.1296), (0.03199, -0.01325, 0.1343), (0.02448, -0.02448, 0.1343), (0.01325, -0.03199, 0.1343), (0.0, -0.03463, 0.1343), (-0.01325, -0.03199, 0.1343), (-0.02448, -0.02448, 0.1343), (-0.03199, -0.01325, 0.1343), (-0.03463, -8.977e-12, 0.1343), (-0.03199, 0.01325, 0.1343), (-0.02448, 0.02448, 0.1343), (-0.01325, 0.03199, 0.1343), (0.0, 0.03463, 0.1343), (0.01148, 0.02772, 0.1087), (0.02121, 0.02121, 0.1087), (0.02772, 0.01148, 0.1087), (0.03, 0.0, 0.1087), (0.02772, -0.01148, 0.1087), (0.02121, -0.02121, 0.1087), (0.01148, -0.02772, 0.1087), (0.0, -0.03, 0.1087), (-0.01148, -0.02772, 0.1087), (-0.02121, -0.02121, 0.1087), (-0.02772, -0.01148, 0.1087), (-0.03, 0.0, 0.1087), (-0.02772, 0.01148, 0.1087), (-0.02121, 0.02121, 0.1087), (-0.01148, 0.02772, 0.1087), (0.0, 0.03, 0.1087), (0.04696, 0.01594, 0.1644), (0.04696, 0.02085, 0.148), (0.04696, -8.977e-12, 0.1703), (0.04696, 0.0, 0.148), (0.04696, -0.01594, 0.1644), (0.04696, -0.02085, 0.148), (0.04696, 0.01325, 0.134), (0.04696, -8.977e-12, 0.1293), (0.04696, -0.01325, 0.134)], [], [(63, 1, 3, 64), (64, 3, 5, 65), (65, 5, 7, 66), (66, 7, 9, 67), (67, 9, 11, 68), (68, 11, 13, 69), (69, 13, 15, 70), (70, 15, 17, 71), (71, 17, 19, 72), (72, 19, 21, 73), (73, 21, 23, 74), (74, 23, 25, 75), (75, 25, 27, 76), (76, 27, 29, 77), (13, 11, 37, 38), (77, 29, 31, 78), (78, 31, 1, 63), (0, 2, 4, 6, 8, 10, 12, 14, 16, 18, 20, 22, 24, 26, 28, 30), (33, 32, 47, 46, 45, 44, 43, 42, 41, 40, 39, 38, 37, 36, 35, 34), (23, 21, 42, 43), (1, 31, 47, 32), (9, 7, 35, 36), (19, 17, 40, 41), (29, 27, 45, 46), (5, 3, 33, 34), (15, 13, 38, 39), (25, 23, 43, 44), (11, 9, 36, 37), (21, 19, 41, 42), (31, 29, 46, 47), (7, 5, 34, 35), (17, 15, 39, 40), (27, 25, 44, 45), (3, 1, 32, 33), (93, 62, 48, 94), (92, 61, 62, 93), (91, 60, 61, 92), (90, 59, 60, 91), (89, 58, 59, 90), (88, 57, 58, 89), (87, 56, 57, 88), (86, 55, 56, 87), (85, 54, 55, 86), (84, 53, 54, 85), (83, 52, 53, 84), (52, 83, 119, 116), (67, 68, 115, 113), (80, 50, 51, 81), (79, 49, 50, 80), (94, 48, 49, 79), (62, 78, 63, 48), (61, 77, 78, 62), (60, 76, 77, 61), (59, 75, 76, 60), (58, 74, 75, 59), (57, 73, 74, 58), (56, 72, 73, 57), (55, 71, 72, 56), (54, 70, 71, 55), (53, 69, 70, 54), (52, 68, 69, 53), (82, 81, 117, 118), (51, 66, 111, 112), (50, 65, 66, 51), (49, 64, 65, 50), (48, 63, 64, 49), (110, 94, 79, 95), (95, 79, 80, 96), (96, 80, 81, 97), (97, 81, 82, 98), (98, 82, 83, 99), (99, 83, 84, 100), (100, 84, 85, 101), (101, 85, 86, 102), (102, 86, 87, 103), (103, 87, 88, 104), (104, 88, 89, 105), (105, 89, 90, 106), (106, 90, 91, 107), (107, 91, 92, 108), (108, 92, 93, 109), (109, 93, 94, 110), (30, 109, 110, 0), (28, 108, 109, 30), (26, 107, 108, 28), (24, 106, 107, 26), (22, 105, 106, 24), (20, 104, 105, 22), (18, 103, 104, 20), (16, 102, 103, 18), (14, 101, 102, 16), (12, 100, 101, 14), (10, 99, 100, 12), (8, 98, 99, 10), (6, 97, 98, 8), (4, 96, 97, 6), (2, 95, 96, 4), (0, 110, 95, 2), (118, 114, 116, 119), (117, 112, 114, 118), (114, 113, 115, 116), (112, 111, 113, 114), (81, 51, 112, 117), (83, 82, 118, 119), (68, 52, 116, 115), (66, 67, 113, 111)])
me_cylinder_001.polygons.foreach_set('use_smooth', [True] * 106)
_uv = me_cylinder_001.uv_layers.new(name='UVMap')
_uv.uv.foreach_set('vector', [1.0, 0.9652, 1.0, 1.0, 0.9375, 1.0, 0.9375, 0.9652, 0.9375, 0.9652, 0.9375, 1.0, 0.875, 1.0, 0.875, 0.9652, 0.875, 0.9652, 0.875, 1.0, 0.8125, 1.0, 0.8125, 0.9652, 0.8125, 0.9652, 0.8125, 1.0, 0.75, 1.0, 0.75, 0.9652, 0.75, 0.9652, 0.75, 1.0, 0.6875, 1.0, 0.6875, 0.9652, 0.6875, 0.9652, 0.6875, 1.0, 0.625, 1.0, 0.625, 0.9652, 0.625, 0.9652, 0.625, 1.0, 0.5625, 1.0, 0.5625, 0.9652, 0.5625, 0.9652, 0.5625, 1.0, 0.5, 1.0, 0.5, 0.9652, 0.5, 0.9652, 0.5, 1.0, 0.4375, 1.0, 0.4375, 0.9652, 0.4375, 0.9652, 0.4375, 1.0, 0.375, 1.0, 0.375, 0.9652, 0.375, 0.9652, 0.375, 1.0, 0.3125, 1.0, 0.3125, 0.9652, 0.3125, 0.9652, 0.3125, 1.0, 0.25, 1.0, 0.25, 0.9652, 0.25, 0.9652, 0.25, 1.0, 0.1875, 1.0, 0.1875, 0.9652, 0.1875, 0.9652, 0.1875, 1.0, 0.125, 1.0, 0.125, 0.9652, 0.625, 1.0, 0.6875, 1.0, 0.6875, 1.0, 0.625, 1.0, 0.125, 0.9652, 0.125, 1.0, 0.0625, 1.0, 0.0625, 0.9652, 0.0625, 0.9652, 0.0625, 1.0, 0.0, 1.0, 0.0, 0.9652, 0.75, 0.49, 0.8418, 0.4717, 0.9197, 0.4197, 0.9717, 0.3418, 0.99, 0.25, 0.9717, 0.1582, 0.9197, 0.08029, 0.8418, 0.02827, 0.75, 0.01, 0.6582, 0.02827, 0.5803, 0.08029, 0.5283, 0.1582, 0.51, 0.25, 0.5283, 0.3418, 0.5803, 0.4197, 0.6582, 0.4717, 0.3418, 0.4717, 0.25, 0.49, 0.1582, 0.4717, 0.08029, 0.4197, 0.02827, 0.3418, 0.01, 0.25, 0.02827, 0.1582, 0.08029, 0.08029, 0.1582, 0.02827, 0.25, 0.01, 0.3418, 0.02827, 0.4197, 0.08029, 0.4717, 0.1582, 0.49, 0.25, 0.4717, 0.3418, 0.4197, 0.4197, 0.3125, 1.0, 0.375, 1.0, 0.375, 1.0, 0.3125, 1.0, 0.0, 1.0, 0.0625, 1.0, 0.0625, 1.0, 0.0, 1.0, 0.75, 1.0, 0.8125, 1.0, 0.8125, 1.0, 0.75, 1.0, 0.4375, 1.0, 0.5, 1.0, 0.5, 1.0, 0.4375, 1.0, 0.125, 1.0, 0.1875, 1.0, 0.1875, 1.0, 0.125, 1.0, 0.875, 1.0, 0.9375, 1.0, 0.9375, 1.0, 0.875, 1.0, 0.5625, 1.0, 0.625, 1.0, 0.625, 1.0, 0.5625, 1.0, 0.25, 1.0, 0.3125, 1.0, 0.3125, 1.0, 0.25, 1.0, 0.6875, 1.0, 0.75, 1.0, 0.75, 1.0, 0.6875, 1.0, 0.375, 1.0, 0.4375, 1.0, 0.4375, 1.0, 0.375, 1.0, 0.0625, 1.0, 0.125, 1.0, 0.125, 1.0, 0.0625, 1.0, 0.8125, 1.0, 0.875, 1.0, 0.875, 1.0, 0.8125, 1.0, 0.5, 1.0, 0.5625, 1.0, 0.5625, 1.0, 0.5, 1.0, 0.1875, 1.0, 0.25, 1.0, 0.25, 1.0, 0.1875, 1.0, 0.9375, 1.0, 1.0, 1.0, 1.0, 1.0, 0.9375, 1.0, 0.0625, 0.9016, 0.0625, 0.9305, 0.0, 0.9305, 0.0, 0.9016, 0.125, 0.9016, 0.125, 0.9305, 0.0625, 0.9305, 0.0625, 0.9016, 0.1875, 0.9016, 0.1875, 0.9305, 0.125, 0.9305, 0.125, 0.9016, 0.25, 0.9016, 0.25, 0.9305, 0.1875, 0.9305, 0.1875, 0.9016, 0.3125, 0.9016, 0.3125, 0.9305, 0.25, 0.9305, 0.25, 0.9016, 0.375, 0.9016, 0.375, 0.9305, 0.3125, 0.9305, 0.3125, 0.9016, 0.4375, 0.9016, 0.4375, 0.9305, 0.375, 0.9305, 0.375, 0.9016, 0.5, 0.9016, 0.5, 0.9305, 0.4375, 0.9305, 0.4375, 0.9016, 0.5625, 0.9016, 0.5625, 0.9305, 0.5, 0.9305, 0.5, 0.9016, 0.625, 0.9016, 0.625, 0.9305, 0.5625, 0.9305, 0.5625, 0.9016, 0.6875, 0.9016, 0.6875, 0.9305, 0.625, 0.9305, 0.625, 0.9016, 0.6875, 0.9305, 0.6875, 0.9016, 0.6875, 0.9016, 0.6875, 0.9305, 0.75, 0.9652, 0.6875, 0.9652, 0.6875, 0.9652, 0.75, 0.9652, 0.875, 0.9016, 0.875, 0.9305, 0.8125, 0.9305, 0.8125, 0.9016, 0.9375, 0.9016, 0.9375, 0.9305, 0.875, 0.9305, 0.875, 0.9016, 1.0, 0.9016, 1.0, 0.9305, 0.9375, 0.9305, 0.9375, 0.9016, 0.0625, 0.9305, 0.0625, 0.9652, 0.0, 0.9652, 0.0, 0.9305, 0.125, 0.9305, 0.125, 0.9652, 0.0625, 0.9652, 0.0625, 0.9305, 0.1875, 0.9305, 0.1875, 0.9652, 0.125, 0.9652, 0.125, 0.9305, 0.25, 0.9305, 0.25, 0.9652, 0.1875, 0.9652, 0.1875, 0.9305, 0.3125, 0.9305, 0.3125, 0.9652, 0.25, 0.9652, 0.25, 0.9305, 0.375, 0.9305, 0.375, 0.9652, 0.3125, 0.9652, 0.3125, 0.9305, 0.4375, 0.9305, 0.4375, 0.9652, 0.375, 0.9652, 0.375, 0.9305, 0.5, 0.9305, 0.5, 0.9652, 0.4375, 0.9652, 0.4375, 0.9305, 0.5625, 0.9305, 0.5625, 0.9652, 0.5, 0.9652, 0.5, 0.9305, 0.625, 0.9305, 0.625, 0.9652, 0.5625, 0.9652, 0.5625, 0.9305, 0.6875, 0.9305, 0.6875, 0.9652, 0.625, 0.9652, 0.625, 0.9305, 0.75, 0.9016, 0.8125, 0.9016, 0.8125, 0.9016, 0.75, 0.9016, 0.8125, 0.9305, 0.8125, 0.9652, 0.8125, 0.9652, 0.8125, 0.9305, 0.875, 0.9305, 0.875, 0.9652, 0.8125, 0.9652, 0.8125, 0.9305, 0.9375, 0.9305, 0.9375, 0.9652, 0.875, 0.9652, 0.875, 0.9305, 1.0, 0.9305, 1.0, 0.9652, 0.9375, 0.9652, 0.9375, 0.9305, 1.0, 0.8348, 1.0, 0.9016, 0.9375, 0.9016, 0.9375, 0.8348, 0.9375, 0.8348, 0.9375, 0.9016, 0.875, 0.9016, 0.875, 0.8348, 0.875, 0.8348, 0.875, 0.9016, 0.8125, 0.9016, 0.8125, 0.8348, 0.8125, 0.8348, 0.8125, 0.9016, 0.75, 0.9016, 0.75, 0.8348, 0.75, 0.8348, 0.75, 0.9016, 0.6875, 0.9016, 0.6875, 0.8348, 0.6875, 0.8348, 0.6875, 0.9016, 0.625, 0.9016, 0.625, 0.8348, 0.625, 0.8348, 0.625, 0.9016, 0.5625, 0.9016, 0.5625, 0.8348, 0.5625, 0.8348, 0.5625, 0.9016, 0.5, 0.9016, 0.5, 0.8348, 0.5, 0.8348, 0.5, 0.9016, 0.4375, 0.9016, 0.4375, 0.8348, 0.4375, 0.8348, 0.4375, 0.9016, 0.375, 0.9016, 0.375, 0.8348, 0.375, 0.8348, 0.375, 0.9016, 0.3125, 0.9016, 0.3125, 0.8348, 0.3125, 0.8348, 0.3125, 0.9016, 0.25, 0.9016, 0.25, 0.8348, 0.25, 0.8348, 0.25, 0.9016, 0.1875, 0.9016, 0.1875, 0.8348, 0.1875, 0.8348, 0.1875, 0.9016, 0.125, 0.9016, 0.125, 0.8348, 0.125, 0.8348, 0.125, 0.9016, 0.0625, 0.9016, 0.0625, 0.8348, 0.0625, 0.8348, 0.0625, 0.9016, 0.0, 0.9016, 0.0, 0.8348, 0.0625, 0.5, 0.0625, 0.8348, 0.0, 0.8348, 0.0, 0.5, 0.125, 0.5, 0.125, 0.8348, 0.0625, 0.8348, 0.0625, 0.5, 0.1875, 0.5, 0.1875, 0.8348, 0.125, 0.8348, 0.125, 0.5, 0.25, 0.5, 0.25, 0.8348, 0.1875, 0.8348, 0.1875, 0.5, 0.3125, 0.5, 0.3125, 0.8348, 0.25, 0.8348, 0.25, 0.5, 0.375, 0.5, 0.375, 0.8348, 0.3125, 0.8348, 0.3125, 0.5, 0.4375, 0.5, 0.4375, 0.8348, 0.375, 0.8348, 0.375, 0.5, 0.5, 0.5, 0.5, 0.8348, 0.4375, 0.8348, 0.4375, 0.5, 0.5625, 0.5, 0.5625, 0.8348, 0.5, 0.8348, 0.5, 0.5, 0.625, 0.5, 0.625, 0.8348, 0.5625, 0.8348, 0.5625, 0.5, 0.6875, 0.5, 0.6875, 0.8348, 0.625, 0.8348, 0.625, 0.5, 0.75, 0.5, 0.75, 0.8348, 0.6875, 0.8348, 0.6875, 0.5, 0.8125, 0.5, 0.8125, 0.8348, 0.75, 0.8348, 0.75, 0.5, 0.875, 0.5, 0.875, 0.8348, 0.8125, 0.8348, 0.8125, 0.5, 0.9375, 0.5, 0.9375, 0.8348, 0.875, 0.8348, 0.875, 0.5, 1.0, 0.5, 1.0, 0.8348, 0.9375, 0.8348, 0.9375, 0.5, 0.75, 0.9016, 0.75, 0.9305, 0.6875, 0.9305, 0.6875, 0.9016, 0.8125, 0.9016, 0.8125, 0.9305, 0.75, 0.9305, 0.75, 0.9016, 0.75, 0.9305, 0.75, 0.9652, 0.6875, 0.9652, 0.6875, 0.9305, 0.8125, 0.9305, 0.8125, 0.9652, 0.75, 0.9652, 0.75, 0.9305, 0.8125, 0.9016, 0.8125, 0.9305, 0.8125, 0.9305, 0.8125, 0.9016, 0.6875, 0.9016, 0.75, 0.9016, 0.75, 0.9016, 0.6875, 0.9016, 0.6875, 0.9652, 0.6875, 0.9305, 0.6875, 0.9305, 0.6875, 0.9652, 0.8125, 0.9652, 0.75, 0.9652, 0.75, 0.9652, 0.8125, 0.9652])
me_cylinder_001.update()
me_cylinder_002 = bpy.data.meshes.new('Cylinder.002')
me_cylinder_002.from_pydata([(-0.04, 0.018, 1.434e-08), (0.3954, 0.01919, 4.749e-08), (-0.04, 0.01663, -0.006888), (0.3954, 0.01773, -0.007345), (-0.04, 0.01273, -0.01273), (0.3954, 0.01357, -0.01357), (-0.04, 0.006888, -0.01663), (0.3954, 0.007345, -0.01773), (-0.04, -2.954e-09, -0.018), (0.3954, 2.7e-08, -0.01919), (-0.04, -0.006888, -0.01663), (0.3954, -0.007345, -0.01773), (-0.04, -0.01273, -0.01273), (0.3954, -0.01357, -0.01357), (-0.04, -0.01663, -0.006888), (0.3954, -0.01773, -0.007345), (-0.04, -0.018, 1.434e-08), (0.3954, -0.01919, 4.749e-08), (-0.04, -0.01663, 0.006888), (0.3954, -0.01773, 0.007345), (-0.04, -0.01273, 0.01273), (0.3954, -0.01357, 0.01357), (-0.04, -0.006888, 0.01663), (0.3954, -0.007345, 0.01773), (-0.04, -2.954e-09, 0.018), (0.3954, 2.7e-08, 0.01919), (-0.04, 0.006888, 0.01663), (0.3954, 0.007345, 0.01773), (-0.04, 0.01273, 0.01273), (0.3954, 0.01357, 0.01357), (-0.04, 0.01663, 0.006888), (0.3954, 0.01773, 0.007345), (0.09761, 0.03, 7.594e-09), (0.09761, 0.02772, -0.01148), (0.09761, 0.02121, -0.02121), (0.09761, 0.01148, -0.02772), (0.09761, 5.24e-09, -0.03), (0.09761, -0.01148, -0.02772), (0.09761, -0.02121, -0.02121), (0.09761, -0.02772, -0.01148), (0.09761, -0.03, 7.594e-09), (0.09761, -0.02772, 0.01148), (0.09761, -0.02121, 0.02121), (0.09761, -0.01148, 0.02772), (0.09761, 5.24e-09, 0.03), (0.09761, 0.01148, 0.02772), (0.09761, 0.02121, 0.02121), (0.09761, 0.02772, 0.01148), (0.04, 0.01663, -0.006888), (0.04, 0.01273, -0.01273), (0.04, 0.006888, -0.01663), (0.04, 4.232e-10, -0.018), (0.04, -0.006888, -0.01663), (0.04, -0.01273, -0.01273), (0.04, -0.01663, -0.006888), (0.04, -0.018, 1.924e-08), (0.04, -0.01663, 0.006888), (0.04, -0.01273, 0.01273), (0.04, -0.006888, 0.01663), (0.04, 4.232e-10, 0.018), (0.04, 0.006888, 0.01663), (0.04, 0.01273, 0.01273), (0.04, 0.01663, 0.006888), (0.04, 0.018, 1.924e-08), (0.3741, 0.03, 3.67e-08), (0.3741, 0.02772, -0.01148), (0.3741, 0.02121, -0.02121), (0.3741, 0.01148, -0.02772), (0.3741, 2.533e-08, -0.03), (0.3741, -0.01148, -0.02772), (0.3741, -0.02121, -0.02121), (0.3741, -0.02772, -0.01148), (0.3741, -0.03, 3.67e-08), (0.3741, -0.02772, 0.01148), (0.3741, -0.02121, 0.02121), (0.3741, -0.01148, 0.02772), (0.3741, 2.533e-08, 0.03), (0.3741, 0.01148, 0.02772), (0.3741, 0.02121, 0.02121), (0.3741, 0.02772, 0.01148)], [], [(64, 1, 3, 65), (65, 3, 5, 66), (66, 5, 7, 67), (67, 7, 9, 68), (68, 9, 11, 69), (69, 11, 13, 70), (70, 13, 15, 71), (71, 15, 17, 72), (72, 17, 19, 73), (73, 19, 21, 74), (74, 21, 23, 75), (75, 23, 25, 76), (76, 25, 27, 77), (77, 27, 29, 78), (3, 1, 31, 29, 27, 25, 23, 21, 19, 17, 15, 13, 11, 9, 7, 5), (78, 29, 31, 79), (79, 31, 1, 64), (0, 2, 4, 6, 8, 10, 12, 14, 16, 18, 20, 22, 24, 26, 28, 30), (62, 47, 32, 63), (61, 46, 47, 62), (60, 45, 46, 61), (59, 44, 45, 60), (58, 43, 44, 59), (57, 42, 43, 58), (56, 41, 42, 57), (55, 40, 41, 56), (54, 39, 40, 55), (53, 38, 39, 54), (52, 37, 38, 53), (51, 36, 37, 52), (50, 35, 36, 51), (49, 34, 35, 50), (48, 33, 34, 49), (63, 32, 33, 48), (0, 63, 48, 2), (2, 48, 49, 4), (4, 49, 50, 6), (6, 50, 51, 8), (8, 51, 52, 10), (10, 52, 53, 12), (12, 53, 54, 14), (14, 54, 55, 16), (16, 55, 56, 18), (18, 56, 57, 20), (20, 57, 58, 22), (22, 58, 59, 24), (24, 59, 60, 26), (26, 60, 61, 28), (28, 61, 62, 30), (30, 62, 63, 0), (47, 79, 64, 32), (46, 78, 79, 47), (45, 77, 78, 46), (44, 76, 77, 45), (43, 75, 76, 44), (42, 74, 75, 43), (41, 73, 74, 42), (40, 72, 73, 41), (39, 71, 72, 40), (38, 70, 71, 39), (37, 69, 70, 38), (36, 68, 69, 37), (35, 67, 68, 36), (34, 66, 67, 35), (33, 65, 66, 34), (32, 64, 65, 33)])
me_cylinder_002.polygons.foreach_set('use_smooth', [True] * 66)
_uv = me_cylinder_002.uv_layers.new(name='UVMap')
_uv.uv.foreach_set('vector', [1.0, 0.975, 1.0, 1.0, 0.9375, 1.0, 0.9375, 0.975, 0.9375, 0.975, 0.9375, 1.0, 0.875, 1.0, 0.875, 0.975, 0.875, 0.975, 0.875, 1.0, 0.8125, 1.0, 0.8125, 0.975, 0.8125, 0.975, 0.8125, 1.0, 0.75, 1.0, 0.75, 0.975, 0.75, 0.975, 0.75, 1.0, 0.6875, 1.0, 0.6875, 0.975, 0.6875, 0.975, 0.6875, 1.0, 0.625, 1.0, 0.625, 0.975, 0.625, 0.975, 0.625, 1.0, 0.5625, 1.0, 0.5625, 0.975, 0.5625, 0.975, 0.5625, 1.0, 0.5, 1.0, 0.5, 0.975, 0.5, 0.975, 0.5, 1.0, 0.4375, 1.0, 0.4375, 0.975, 0.4375, 0.975, 0.4375, 1.0, 0.375, 1.0, 0.375, 0.975, 0.375, 0.975, 0.375, 1.0, 0.3125, 1.0, 0.3125, 0.975, 0.3125, 0.975, 0.3125, 1.0, 0.25, 1.0, 0.25, 0.975, 0.25, 0.975, 0.25, 1.0, 0.1875, 1.0, 0.1875, 0.975, 0.1875, 0.975, 0.1875, 1.0, 0.125, 1.0, 0.125, 0.975, 0.3418, 0.4717, 0.25, 0.49, 0.1582, 0.4717, 0.08029, 0.4197, 0.02827, 0.3418, 0.01, 0.25, 0.02827, 0.1582, 0.08029, 0.08029, 0.1582, 0.02827, 0.25, 0.01, 0.3418, 0.02827, 0.4197, 0.08029, 0.4717, 0.1582, 0.49, 0.25, 0.4717, 0.3418, 0.4197, 0.4197, 0.125, 0.975, 0.125, 1.0, 0.0625, 1.0, 0.0625, 0.975, 0.0625, 0.975, 0.0625, 1.0, 0.0, 1.0, 0.0, 0.975, 0.75, 0.49, 0.8418, 0.4717, 0.9197, 0.4197, 0.9717, 0.3418, 0.99, 0.25, 0.9717, 0.1582, 0.9197, 0.08029, 0.8418, 0.02827, 0.75, 0.01, 0.6582, 0.02827, 0.5803, 0.08029, 0.5283, 0.1582, 0.51, 0.25, 0.5283, 0.3418, 0.5803, 0.4197, 0.6582, 0.4717, 0.0625, 0.5911, 0.0625, 0.65, 0.0, 0.65, 0.0, 0.5911, 0.125, 0.5911, 0.125, 0.65, 0.0625, 0.65, 0.0625, 0.5911, 0.1875, 0.5911, 0.1875, 0.65, 0.125, 0.65, 0.125, 0.5911, 0.25, 0.5911, 0.25, 0.65, 0.1875, 0.65, 0.1875, 0.5911, 0.3125, 0.5911, 0.3125, 0.65, 0.25, 0.65, 0.25, 0.5911, 0.375, 0.5911, 0.375, 0.65, 0.3125, 0.65, 0.3125, 0.5911, 0.4375, 0.5911, 0.4375, 0.65, 0.375, 0.65, 0.375, 0.5911, 0.5, 0.5911, 0.5, 0.65, 0.4375, 0.65, 0.4375, 0.5911, 0.5625, 0.5911, 0.5625, 0.65, 0.5, 0.65, 0.5, 0.5911, 0.625, 0.5911, 0.625, 0.65, 0.5625, 0.65, 0.5625, 0.5911, 0.6875, 0.5911, 0.6875, 0.65, 0.625, 0.65, 0.625, 0.5911, 0.75, 0.5911, 0.75, 0.65, 0.6875, 0.65, 0.6875, 0.5911, 0.8125, 0.5911, 0.8125, 0.65, 0.75, 0.65, 0.75, 0.5911, 0.875, 0.5911, 0.875, 0.65, 0.8125, 0.65, 0.8125, 0.5911, 0.9375, 0.5911, 0.9375, 0.65, 0.875, 0.65, 0.875, 0.5911, 1.0, 0.5911, 1.0, 0.65, 0.9375, 0.65, 0.9375, 0.5911, 1.0, 0.5, 1.0, 0.5911, 0.9375, 0.5911, 0.9375, 0.5, 0.9375, 0.5, 0.9375, 0.5911, 0.875, 0.5911, 0.875, 0.5, 0.875, 0.5, 0.875, 0.5911, 0.8125, 0.5911, 0.8125, 0.5, 0.8125, 0.5, 0.8125, 0.5911, 0.75, 0.5911, 0.75, 0.5, 0.75, 0.5, 0.75, 0.5911, 0.6875, 0.5911, 0.6875, 0.5, 0.6875, 0.5, 0.6875, 0.5911, 0.625, 0.5911, 0.625, 0.5, 0.625, 0.5, 0.625, 0.5911, 0.5625, 0.5911, 0.5625, 0.5, 0.5625, 0.5, 0.5625, 0.5911, 0.5, 0.5911, 0.5, 0.5, 0.5, 0.5, 0.5, 0.5911, 0.4375, 0.5911, 0.4375, 0.5, 0.4375, 0.5, 0.4375, 0.5911, 0.375, 0.5911, 0.375, 0.5, 0.375, 0.5, 0.375, 0.5911, 0.3125, 0.5911, 0.3125, 0.5, 0.3125, 0.5, 0.3125, 0.5911, 0.25, 0.5911, 0.25, 0.5, 0.25, 0.5, 0.25, 0.5911, 0.1875, 0.5911, 0.1875, 0.5, 0.1875, 0.5, 0.1875, 0.5911, 0.125, 0.5911, 0.125, 0.5, 0.125, 0.5, 0.125, 0.5911, 0.0625, 0.5911, 0.0625, 0.5, 0.0625, 0.5, 0.0625, 0.5911, 0.0, 0.5911, 0.0, 0.5, 0.0625, 0.65, 0.0625, 0.975, 0.0, 0.975, 0.0, 0.65, 0.125, 0.65, 0.125, 0.975, 0.0625, 0.975, 0.0625, 0.65, 0.1875, 0.65, 0.1875, 0.975, 0.125, 0.975, 0.125, 0.65, 0.25, 0.65, 0.25, 0.975, 0.1875, 0.975, 0.1875, 0.65, 0.3125, 0.65, 0.3125, 0.975, 0.25, 0.975, 0.25, 0.65, 0.375, 0.65, 0.375, 0.975, 0.3125, 0.975, 0.3125, 0.65, 0.4375, 0.65, 0.4375, 0.975, 0.375, 0.975, 0.375, 0.65, 0.5, 0.65, 0.5, 0.975, 0.4375, 0.975, 0.4375, 0.65, 0.5625, 0.65, 0.5625, 0.975, 0.5, 0.975, 0.5, 0.65, 0.625, 0.65, 0.625, 0.975, 0.5625, 0.975, 0.5625, 0.65, 0.6875, 0.65, 0.6875, 0.975, 0.625, 0.975, 0.625, 0.65, 0.75, 0.65, 0.75, 0.975, 0.6875, 0.975, 0.6875, 0.65, 0.8125, 0.65, 0.8125, 0.975, 0.75, 0.975, 0.75, 0.65, 0.875, 0.65, 0.875, 0.975, 0.8125, 0.975, 0.8125, 0.65, 0.9375, 0.65, 0.9375, 0.975, 0.875, 0.975, 0.875, 0.65, 1.0, 0.65, 1.0, 0.975, 0.9375, 0.975, 0.9375, 0.65])
me_cylinder_002.update()

# ---- objects
ob_cube = bpy.data.objects.new('Cube', me_cube)
ob_cylinder = bpy.data.objects.new('Cylinder', me_cylinder)
ob_cylinder_001 = bpy.data.objects.new('Cylinder.001', me_cylinder_001)
ob_cylinder_002 = bpy.data.objects.new('Cylinder.002', me_cylinder_002)

# ---- transforms, parenting, visibility, modifiers, constraints
ob_cube.location = (0.0, 0.0, 0.0)
ob_cylinder.location = (0.9, 0.0, -0.4)
ob_cylinder_001.location = (1.095, 0.0, -0.3)
ob_cylinder_002.location = (1.1, 0.0, -0.15)

# ---- collection membership
col_collection.objects.link(ob_cube)
col_collection.objects.link(ob_cylinder)
col_collection.objects.link(ob_cylinder_001)
col_collection.objects.link(ob_cylinder_002)

# ---- scene / render settings (as saved in the file)
scene.frame_start = 1; scene.frame_end = 250; scene.frame_set(1)
scene.render.engine = 'BLENDER_EEVEE_NEXT'
bpy.context.view_layer.update()

# ---- added for rendering (the .blend has no active camera and no usable light): camera, sun
cam_auto = bpy.data.cameras.new('AutoCamera')
cam_auto.lens = 50.0
cam_auto.sensor_width = 36.0
cam_auto.clip_end = 1000.0
ob_auto_camera = bpy.data.objects.new('AutoCamera', cam_auto)
scene.collection.objects.link(ob_auto_camera)
ob_auto_camera.location = (3.25813, -3.61254, 2.10836)
ob_auto_camera.rotation_euler = (1.09748, -7.21219e-08, 0.694738)
scene.camera = ob_auto_camera
light_auto_sun = bpy.data.lights.new('AutoSun', 'SUN')
light_auto_sun.energy = 3.0
light_auto_sun.angle = 0.0523599
ob_auto_sun = bpy.data.objects.new('AutoSun', light_auto_sun)
scene.collection.objects.link(ob_auto_sun)
ob_auto_sun.rotation_euler = (0.872665, 0.174533, 0.523599)
bpy.context.view_layer.update()
